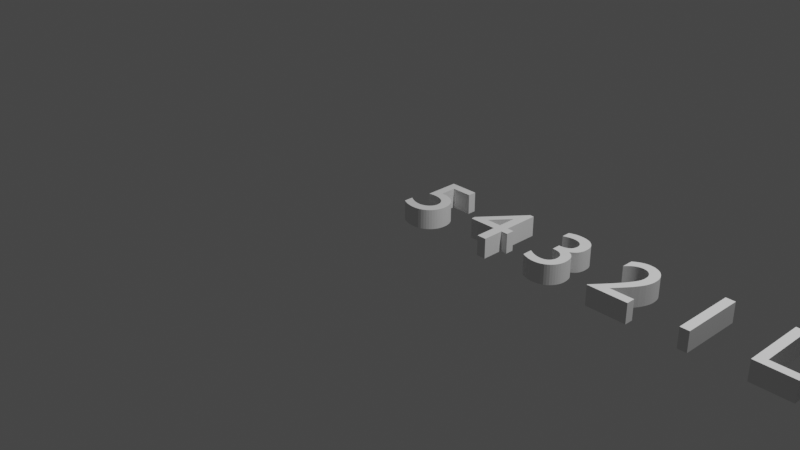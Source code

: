 # Source: StartNumbers.blend  (saved by Blender 2.81.16; exported with 4.5.12 LTS)
import bpy
from mathutils import Matrix  # noqa: F401  (used for matrix-valued properties, if any)

bpy.ops.wm.read_factory_settings(use_empty=True)
scene = bpy.context.scene
scene.name = 'Scene'

# ---- collections
col_numbers = bpy.data.collections.new('Numbers'); scene.collection.children.link(col_numbers)

# ---- world
world_world = bpy.data.worlds.new('World'); scene.world = world_world
world_world.use_nodes = True; world_world.node_tree.nodes.clear()
_N = world_world.node_tree.nodes; _L = world_world.node_tree.links
n0 = _N.new('ShaderNodeOutputWorld'); n0.name = 'World Output'; n0.location = (300, 300)
n1 = _N.new('ShaderNodeBackground'); n1.name = 'Background'; n1.location = (10, 300)
n1.inputs[0].default_value = (0.05088, 0.05088, 0.05088, 1.0)
_L.new(n1.outputs[0], n0.inputs[0])
n0.is_active_output = True
world_world.color = (0.05088, 0.05088, 0.05088)
world_world.use_sun_shadow = False
world_world.sun_shadow_jitter_overblur = 0.0

# ---- cameras
cam_camera = bpy.data.cameras.new('Camera')
cam_camera.clip_end = 100.0
cam_camera.ortho_scale = 7.314

# ---- lights
light_light = bpy.data.lights.new('Light', 'POINT')
light_light.transmission_factor = 0.0
light_light.energy = 1000.0
light_light.shadow_soft_size = 0.1
light_light.shadow_maximum_resolution = 0.006
light_light.use_absolute_resolution = True

# ---- meshes
me_curve = bpy.data.meshes.new('Curve')
me_curve.from_pydata([(5.74, 0.543, 0.0), (5.74, 0.5322, 0.0), (5.74, 0.5217, 0.0), (5.74, 0.5115, 0.0), (5.741, 0.5017, 0.0), (5.741, 0.4922, 0.0), (5.741, 0.4831, 0.0), (5.742, 0.4744, 0.0), (5.743, 0.466, 0.0), (5.743, 0.4579, 0.0), (5.744, 0.4502, 0.0), (5.745, 0.4429, 0.0), (5.746, 0.436, 0.0), (5.771, 0.264, 0.0), (5.773, 0.2535, 0.0), (5.774, 0.2441, 0.0), (5.776, 0.2356, 0.0), (5.777, 0.2281, 0.0), (5.779, 0.2216, 0.0), (5.781, 0.216, 0.0), (5.783, 0.2113, 0.0), (5.785, 0.2076, 0.0), (5.787, 0.2047, 0.0), (5.79, 0.2026, 0.0), (5.793, 0.2014, 0.0), (5.796, 0.201, 0.0), (5.799, 0.2014, 0.0), (5.802, 0.2026, 0.0), (5.805, 0.2047, 0.0), (5.807, 0.2076, 0.0), (5.809, 0.2113, 0.0), (5.811, 0.216, 0.0), (5.813, 0.2216, 0.0), (5.815, 0.2281, 0.0), (5.816, 0.2356, 0.0), (5.818, 0.2441, 0.0), (5.819, 0.2535, 0.0), (5.821, 0.264, 0.0), (5.846, 0.436, 0.0), (5.847, 0.4429, 0.0), (5.848, 0.4502, 0.0), (5.849, 0.4579, 0.0), (5.849, 0.466, 0.0), (5.85, 0.4744, 0.0), (5.851, 0.4831, 0.0), (5.851, 0.4922, 0.0), (5.851, 0.5017, 0.0), (5.852, 0.5115, 0.0), (5.852, 0.5217, 0.0), (5.852, 0.5322, 0.0), (5.852, 0.543, 0.0), (5.852, 0.5667, 0.0), (5.85, 0.5883, 0.0), (5.849, 0.6079, 0.0), (5.846, 0.6254, 0.0), (5.842, 0.6408, 0.0), (5.838, 0.6541, 0.0), (5.833, 0.6654, 0.0), (5.827, 0.6746, 0.0), (5.821, 0.6818, 0.0), (5.813, 0.6869, 0.0), (5.805, 0.69, 0.0), (5.796, 0.691, 0.0), (5.787, 0.69, 0.0), (5.779, 0.6869, 0.0), (5.771, 0.6818, 0.0), (5.765, 0.6746, 0.0), (5.759, 0.6654, 0.0), (5.754, 0.6541, 0.0), (5.75, 0.6408, 0.0), (5.746, 0.6254, 0.0), (5.743, 0.6079, 0.0), (5.742, 0.5883, 0.0), (5.74, 0.5667, 0.0), (5.797, 0.111, 0.0), (5.789, 0.1104, 0.0), (5.781, 0.1088, 0.0), (5.774, 0.1063, 0.0), (5.767, 0.1028, 0.0), (5.76, 0.09846, 0.0), (5.755, 0.09338, 0.0), (5.75, 0.08761, 0.0), (5.745, 0.08122, 0.0), (5.742, 0.0743, 0.0), (5.739, 0.0669, 0.0), (5.738, 0.05911, 0.0), (5.737, 0.051, 0.0), (5.738, 0.04289, 0.0), (5.739, 0.0351, 0.0), (5.742, 0.0277, 0.0), (5.745, 0.02078, 0.0), (5.75, 0.01439, 0.0), (5.755, 0.008625, 0.0), (5.76, 0.003543, 0.0), (5.767, -0.0007778, 0.0), (5.774, -0.004266, 0.0), (5.781, -0.006847, 0.0), (5.789, -0.00845, 0.0), (5.797, -0.009, 0.0), (5.805, -0.00845, 0.0), (5.813, -0.006847, 0.0), (5.82, -0.004266, 0.0), (5.827, -0.0007778, 0.0), (5.834, 0.003543, 0.0), (5.839, 0.008625, 0.0), (5.844, 0.01439, 0.0), (5.849, 0.02078, 0.0), (5.852, 0.0277, 0.0), (5.855, 0.0351, 0.0), (5.856, 0.04289, 0.0), (5.857, 0.051, 0.0), (5.856, 0.05911, 0.0), (5.855, 0.0669, 0.0), (5.852, 0.0743, 0.0), (5.849, 0.08122, 0.0), (5.844, 0.08761, 0.0), (5.839, 0.09337, 0.0), (5.834, 0.09846, 0.0), (5.827, 0.1028, 0.0), (5.82, 0.1063, 0.0), (5.813, 0.1088, 0.0), (5.805, 0.1104, 0.0), (5.602, 0.643, 0.0), (5.59, 0.6507, 0.0), (5.578, 0.6577, 0.0), (5.565, 0.664, 0.0), (5.553, 0.6697, 0.0), (5.54, 0.6747, 0.0), (5.527, 0.679, 0.0), (5.515, 0.6827, 0.0), (5.502, 0.6857, 0.0), (5.489, 0.688, 0.0), (5.476, 0.6897, 0.0), (5.463, 0.6907, 0.0), (5.45, 0.691, 0.0), (5.42, 0.6895, 0.0), (5.391, 0.6852, 0.0), (5.365, 0.6782, 0.0), (5.341, 0.6685, 0.0), (5.319, 0.6563, 0.0), (5.3, 0.6416, 0.0), (5.283, 0.6247, 0.0), (5.269, 0.6055, 0.0), (5.258, 0.5843, 0.0), (5.25, 0.561, 0.0), (5.245, 0.5359, 0.0), (5.243, 0.509, 0.0), (5.249, 0.4656, 0.0), (5.265, 0.4284, 0.0), (5.289, 0.3962, 0.0), (5.319, 0.368, 0.0), (5.354, 0.3429, 0.0), (5.391, 0.3197, 0.0), (5.427, 0.2976, 0.0), (5.462, 0.2753, 0.0), (5.492, 0.2519, 0.0), (5.516, 0.2265, 0.0), (5.532, 0.1978, 0.0), (5.538, 0.165, 0.0), (5.537, 0.1553, 0.0), (5.535, 0.1454, 0.0), (5.531, 0.1355, 0.0), (5.526, 0.1258, 0.0), (5.519, 0.1165, 0.0), (5.511, 0.1077, 0.0), (5.501, 0.0998, 0.0), (5.49, 0.09285, 0.0), (5.476, 0.08709, 0.0), (5.462, 0.08273, 0.0), (5.445, 0.07997, 0.0), (5.427, 0.079, 0.0), (5.41, 0.07973, 0.0), (5.394, 0.08189, 0.0), (5.378, 0.08547, 0.0), (5.362, 0.09044, 0.0), (5.346, 0.0968, 0.0), (5.331, 0.1045, 0.0), (5.316, 0.1135, 0.0), (5.301, 0.1239, 0.0), (5.287, 0.1355, 0.0), (5.273, 0.1484, 0.0), (5.26, 0.1626, 0.0), (5.247, 0.178, 0.0), (5.247, 0.054, 0.0), (5.261, 0.04373, 0.0), (5.276, 0.0344, 0.0), (5.29, 0.02602, 0.0), (5.305, 0.01856, 0.0), (5.321, 0.01201, 0.0), (5.336, 0.006375, 0.0), (5.352, 0.001634, 0.0), (5.368, -0.002222, 0.0), (5.385, -0.005203, 0.0), (5.402, -0.007319, 0.0), (5.42, -0.008582, 0.0), (5.438, -0.009, 0.0), (5.465, -0.007403, 0.0), (5.49, -0.002727, 0.0), (5.514, 0.004859, 0.0), (5.536, 0.01519, 0.0), (5.557, 0.02808, 0.0), (5.575, 0.04338, 0.0), (5.591, 0.0609, 0.0), (5.604, 0.08048, 0.0), (5.615, 0.102, 0.0), (5.622, 0.1251, 0.0), (5.627, 0.1499, 0.0), (5.629, 0.176, 0.0), (5.623, 0.2259, 0.0), (5.607, 0.2679, 0.0), (5.583, 0.3032, 0.0), (5.553, 0.333, 0.0), (5.518, 0.3587, 0.0), (5.482, 0.3812, 0.0), (5.445, 0.4021, 0.0), (5.41, 0.4223, 0.0), (5.38, 0.4432, 0.0), (5.356, 0.466, 0.0), (5.34, 0.4918, 0.0), (5.334, 0.522, 0.0), (5.335, 0.5337, 0.0), (5.338, 0.5447, 0.0), (5.342, 0.5549, 0.0), (5.348, 0.5643, 0.0), (5.355, 0.5729, 0.0), (5.364, 0.5805, 0.0), (5.375, 0.5871, 0.0), (5.386, 0.5927, 0.0), (5.399, 0.5971, 0.0), (5.412, 0.6003, 0.0), (5.427, 0.6023, 0.0), (5.442, 0.603, 0.0), (5.454, 0.6027, 0.0), (5.466, 0.6016, 0.0), (5.478, 0.5996, 0.0), (5.491, 0.5968, 0.0), (5.504, 0.593, 0.0), (5.517, 0.5881, 0.0), (5.531, 0.5821, 0.0), (5.545, 0.5749, 0.0), (5.559, 0.5663, 0.0), (5.573, 0.5564, 0.0), (5.588, 0.545, 0.0), (5.602, 0.532, 0.0), (4.425, 0.341, 0.0), (4.428, 0.2953, 0.0), (4.436, 0.2508, 0.0), (4.451, 0.2083, 0.0), (4.47, 0.168, 0.0), (4.494, 0.1307, 0.0), (4.523, 0.09663, 0.0), (4.557, 0.06645, 0.0), (4.596, 0.04063, 0.0), (4.638, 0.01967, 0.0), (4.685, 0.004079, 0.0), (4.735, -0.005646, 0.0), (4.789, -0.009, 0.0), (4.845, -0.005627, 0.0), (4.897, 0.004148, 0.0), (4.944, 0.01981, 0.0), (4.987, 0.04085, 0.0), (5.026, 0.06675, 0.0), (5.06, 0.097, 0.0), (5.089, 0.1311, 0.0), (5.114, 0.1685, 0.0), (5.133, 0.2087, 0.0), (5.147, 0.2512, 0.0), (5.155, 0.2955, 0.0), (5.158, 0.341, 0.0), (5.155, 0.3878, 0.0), (5.146, 0.4329, 0.0), (5.132, 0.4758, 0.0), (5.113, 0.5162, 0.0), (5.088, 0.5535, 0.0), (5.059, 0.5872, 0.0), (5.025, 0.6171, 0.0), (4.986, 0.6425, 0.0), (4.943, 0.663, 0.0), (4.896, 0.6783, 0.0), (4.845, 0.6877, 0.0), (4.791, 0.691, 0.0), (4.737, 0.6877, 0.0), (4.687, 0.6782, 0.0), (4.641, 0.6629, 0.0), (4.598, 0.6423, 0.0), (4.559, 0.6168, 0.0), (4.525, 0.5869, 0.0), (4.496, 0.553, 0.0), (4.471, 0.5157, 0.0), (4.451, 0.4754, 0.0), (4.437, 0.4326, 0.0), (4.428, 0.3876, 0.0), (4.526, 0.341, 0.0), (4.528, 0.3776, 0.0), (4.535, 0.4123, 0.0), (4.546, 0.4449, 0.0), (4.561, 0.4751, 0.0), (4.58, 0.5026, 0.0), (4.601, 0.5272, 0.0), (4.627, 0.5488, 0.0), (4.655, 0.5669, 0.0), (4.685, 0.5815, 0.0), (4.719, 0.5922, 0.0), (4.754, 0.5987, 0.0), (4.791, 0.601, 0.0), (4.828, 0.5987, 0.0), (4.864, 0.5922, 0.0), (4.897, 0.5815, 0.0), (4.928, 0.5669, 0.0), (4.956, 0.5488, 0.0), (4.981, 0.5273, 0.0), (5.003, 0.5026, 0.0), (5.022, 0.4751, 0.0), (5.037, 0.4449, 0.0), (5.048, 0.4123, 0.0), (5.055, 0.3776, 0.0), (5.057, 0.341, 0.0), (5.055, 0.3046, 0.0), (5.048, 0.27, 0.0), (5.037, 0.2375, 0.0), (5.022, 0.2074, 0.0), (5.003, 0.1798, 0.0), (4.981, 0.1551, 0.0), (4.956, 0.1335, 0.0), (4.928, 0.1153, 0.0), (4.897, 0.1007, 0.0), (4.864, 0.08991, 0.0), (4.828, 0.08327, 0.0), (4.791, 0.081, 0.0), (4.754, 0.08327, 0.0), (4.719, 0.08991, 0.0), (4.685, 0.1007, 0.0), (4.655, 0.1153, 0.0), (4.627, 0.1335, 0.0), (4.602, 0.1551, 0.0), (4.58, 0.1798, 0.0), (4.561, 0.2074, 0.0), (4.546, 0.2375, 0.0), (4.535, 0.27, 0.0), (4.528, 0.3046, 0.0), (4.062, 0.682, 0.0), (3.964, 0.682, 0.0), (3.964, 0.0, 0.0), (4.37, 0.0, 0.0), (4.37, 0.088, 0.0), (4.062, 0.088, 0.0), (5.74, 0.543, 0.2101), (5.74, 0.5322, 0.2101), (5.74, 0.5217, 0.2101), (5.74, 0.5115, 0.2101), (5.741, 0.5017, 0.2101), (5.741, 0.4922, 0.2101), (5.741, 0.4831, 0.2101), (5.742, 0.4744, 0.2101), (5.743, 0.466, 0.2101), (5.743, 0.4579, 0.2101), (5.744, 0.4502, 0.2101), (5.745, 0.4429, 0.2101), (5.746, 0.436, 0.2101), (5.771, 0.264, 0.2101), (5.773, 0.2535, 0.2101), (5.774, 0.2441, 0.2101), (5.776, 0.2356, 0.2101), (5.777, 0.2281, 0.2101), (5.779, 0.2216, 0.2101), (5.781, 0.216, 0.2101), (5.783, 0.2113, 0.2101), (5.785, 0.2076, 0.2101), (5.787, 0.2047, 0.2101), (5.79, 0.2026, 0.2101), (5.793, 0.2014, 0.2101), (5.796, 0.201, 0.2101), (5.799, 0.2014, 0.2101), (5.802, 0.2026, 0.2101), (5.805, 0.2047, 0.2101), (5.807, 0.2076, 0.2101), (5.809, 0.2113, 0.2101), (5.811, 0.216, 0.2101), (5.813, 0.2216, 0.2101), (5.815, 0.2281, 0.2101), (5.816, 0.2356, 0.2101), (5.818, 0.2441, 0.2101), (5.819, 0.2535, 0.2101), (5.821, 0.264, 0.2101), (5.846, 0.436, 0.2101), (5.847, 0.4429, 0.2101), (5.848, 0.4502, 0.2101), (5.849, 0.4579, 0.2101), (5.849, 0.466, 0.2101), (5.85, 0.4744, 0.2101), (5.851, 0.4831, 0.2101), (5.851, 0.4922, 0.2101), (5.851, 0.5017, 0.2101), (5.852, 0.5115, 0.2101), (5.852, 0.5217, 0.2101), (5.852, 0.5322, 0.2101), (5.852, 0.543, 0.2101), (5.852, 0.5667, 0.2101), (5.85, 0.5883, 0.2101), (5.849, 0.6079, 0.2101), (5.846, 0.6254, 0.2101), (5.842, 0.6408, 0.2101), (5.838, 0.6541, 0.2101), (5.833, 0.6654, 0.2101), (5.827, 0.6746, 0.2101), (5.821, 0.6818, 0.2101), (5.813, 0.6869, 0.2101), (5.805, 0.69, 0.2101), (5.796, 0.691, 0.2101), (5.787, 0.69, 0.2101), (5.779, 0.6869, 0.2101), (5.771, 0.6818, 0.2101), (5.765, 0.6746, 0.2101), (5.759, 0.6654, 0.2101), (5.754, 0.6541, 0.2101), (5.75, 0.6408, 0.2101), (5.746, 0.6254, 0.2101), (5.743, 0.6079, 0.2101), (5.742, 0.5883, 0.2101), (5.74, 0.5667, 0.2101), (5.797, 0.111, 0.2101), (5.789, 0.1104, 0.2101), (5.781, 0.1088, 0.2101), (5.774, 0.1063, 0.2101), (5.767, 0.1028, 0.2101), (5.76, 0.09846, 0.2101), (5.755, 0.09338, 0.2101), (5.75, 0.08761, 0.2101), (5.745, 0.08122, 0.2101), (5.742, 0.0743, 0.2101), (5.739, 0.0669, 0.2101), (5.738, 0.05911, 0.2101), (5.737, 0.051, 0.2101), (5.738, 0.04289, 0.2101), (5.739, 0.0351, 0.2101), (5.742, 0.0277, 0.2101), (5.745, 0.02078, 0.2101), (5.75, 0.01439, 0.2101), (5.755, 0.008625, 0.2101), (5.76, 0.003543, 0.2101), (5.767, -0.0007778, 0.2101), (5.774, -0.004266, 0.2101), (5.781, -0.006847, 0.2101), (5.789, -0.00845, 0.2101), (5.797, -0.009, 0.2101), (5.805, -0.00845, 0.2101), (5.813, -0.006847, 0.2101), (5.82, -0.004266, 0.2101), (5.827, -0.0007778, 0.2101), (5.834, 0.003543, 0.2101), (5.839, 0.008625, 0.2101), (5.844, 0.01439, 0.2101), (5.849, 0.02078, 0.2101), (5.852, 0.0277, 0.2101), (5.855, 0.0351, 0.2101), (5.856, 0.04289, 0.2101), (5.857, 0.051, 0.2101), (5.856, 0.05911, 0.2101), (5.855, 0.0669, 0.2101), (5.852, 0.0743, 0.2101), (5.849, 0.08122, 0.2101), (5.844, 0.08761, 0.2101), (5.839, 0.09337, 0.2101), (5.834, 0.09846, 0.2101), (5.827, 0.1028, 0.2101), (5.82, 0.1063, 0.2101), (5.813, 0.1088, 0.2101), (5.805, 0.1104, 0.2101), (5.602, 0.643, 0.2101), (5.59, 0.6507, 0.2101), (5.578, 0.6577, 0.2101), (5.565, 0.664, 0.2101), (5.553, 0.6697, 0.2101), (5.54, 0.6747, 0.2101), (5.527, 0.679, 0.2101), (5.515, 0.6827, 0.2101), (5.502, 0.6857, 0.2101), (5.489, 0.688, 0.2101), (5.476, 0.6897, 0.2101), (5.463, 0.6907, 0.2101), (5.45, 0.691, 0.2101), (5.42, 0.6895, 0.2101), (5.391, 0.6852, 0.2101), (5.365, 0.6782, 0.2101), (5.341, 0.6685, 0.2101), (5.319, 0.6563, 0.2101), (5.3, 0.6416, 0.2101), (5.283, 0.6247, 0.2101), (5.269, 0.6055, 0.2101), (5.258, 0.5843, 0.2101), (5.25, 0.561, 0.2101), (5.245, 0.5359, 0.2101), (5.243, 0.509, 0.2101), (5.249, 0.4656, 0.2101), (5.265, 0.4284, 0.2101), (5.289, 0.3962, 0.2101), (5.319, 0.368, 0.2101), (5.354, 0.3429, 0.2101), (5.391, 0.3197, 0.2101), (5.427, 0.2976, 0.2101), (5.462, 0.2753, 0.2101), (5.492, 0.2519, 0.2101), (5.516, 0.2265, 0.2101), (5.532, 0.1978, 0.2101), (5.538, 0.165, 0.2101), (5.537, 0.1553, 0.2101), (5.535, 0.1454, 0.2101), (5.531, 0.1355, 0.2101), (5.526, 0.1258, 0.2101), (5.519, 0.1165, 0.2101), (5.511, 0.1077, 0.2101), (5.501, 0.0998, 0.2101), (5.49, 0.09285, 0.2101), (5.476, 0.08709, 0.2101), (5.462, 0.08273, 0.2101), (5.445, 0.07997, 0.2101), (5.427, 0.079, 0.2101), (5.41, 0.07973, 0.2101), (5.394, 0.08189, 0.2101), (5.378, 0.08547, 0.2101), (5.362, 0.09044, 0.2101), (5.346, 0.0968, 0.2101), (5.331, 0.1045, 0.2101), (5.316, 0.1135, 0.2101), (5.301, 0.1239, 0.2101), (5.287, 0.1355, 0.2101), (5.273, 0.1484, 0.2101), (5.26, 0.1626, 0.2101), (5.247, 0.178, 0.2101), (5.247, 0.054, 0.2101), (5.261, 0.04373, 0.2101), (5.276, 0.0344, 0.2101), (5.29, 0.02602, 0.2101), (5.305, 0.01856, 0.2101), (5.321, 0.01201, 0.2101), (5.336, 0.006375, 0.2101), (5.352, 0.001634, 0.2101), (5.368, -0.002222, 0.2101), (5.385, -0.005203, 0.2101), (5.402, -0.007319, 0.2101), (5.42, -0.008582, 0.2101), (5.438, -0.009, 0.2101), (5.465, -0.007403, 0.2101), (5.49, -0.002727, 0.2101), (5.514, 0.004859, 0.2101), (5.536, 0.01519, 0.2101), (5.557, 0.02808, 0.2101), (5.575, 0.04338, 0.2101), (5.591, 0.0609, 0.2101), (5.604, 0.08048, 0.2101), (5.615, 0.102, 0.2101), (5.622, 0.1251, 0.2101), (5.627, 0.1499, 0.2101), (5.629, 0.176, 0.2101), (5.623, 0.2259, 0.2101), (5.607, 0.2679, 0.2101), (5.583, 0.3032, 0.2101), (5.553, 0.333, 0.2101), (5.518, 0.3587, 0.2101), (5.482, 0.3812, 0.2101), (5.445, 0.4021, 0.2101), (5.41, 0.4223, 0.2101), (5.38, 0.4432, 0.2101), (5.356, 0.466, 0.2101), (5.34, 0.4918, 0.2101), (5.334, 0.522, 0.2101), (5.335, 0.5337, 0.2101), (5.338, 0.5447, 0.2101), (5.342, 0.5549, 0.2101), (5.348, 0.5643, 0.2101), (5.355, 0.5729, 0.2101), (5.364, 0.5805, 0.2101), (5.375, 0.5871, 0.2101), (5.386, 0.5927, 0.2101), (5.399, 0.5971, 0.2101), (5.412, 0.6003, 0.2101), (5.427, 0.6023, 0.2101), (5.442, 0.603, 0.2101), (5.454, 0.6027, 0.2101), (5.466, 0.6016, 0.2101), (5.478, 0.5996, 0.2101), (5.491, 0.5968, 0.2101), (5.504, 0.593, 0.2101), (5.517, 0.5881, 0.2101), (5.531, 0.5821, 0.2101), (5.545, 0.5749, 0.2101), (5.559, 0.5663, 0.2101), (5.573, 0.5564, 0.2101), (5.588, 0.545, 0.2101), (5.602, 0.532, 0.2101), (4.425, 0.341, 0.2101), (4.428, 0.2953, 0.2101), (4.436, 0.2508, 0.2101), (4.451, 0.2083, 0.2101), (4.47, 0.168, 0.2101), (4.494, 0.1307, 0.2101), (4.523, 0.09663, 0.2101), (4.557, 0.06645, 0.2101), (4.596, 0.04063, 0.2101), (4.638, 0.01967, 0.2101), (4.685, 0.004079, 0.2101), (4.735, -0.005646, 0.2101), (4.789, -0.009, 0.2101), (4.845, -0.005627, 0.2101), (4.897, 0.004148, 0.2101), (4.944, 0.01981, 0.2101), (4.987, 0.04085, 0.2101), (5.026, 0.06675, 0.2101), (5.06, 0.097, 0.2101), (5.089, 0.1311, 0.2101), (5.114, 0.1685, 0.2101), (5.133, 0.2087, 0.2101), (5.147, 0.2512, 0.2101), (5.155, 0.2955, 0.2101), (5.158, 0.341, 0.2101), (5.155, 0.3878, 0.2101), (5.146, 0.4329, 0.2101), (5.132, 0.4758, 0.2101), (5.113, 0.5162, 0.2101), (5.088, 0.5535, 0.2101), (5.059, 0.5872, 0.2101), (5.025, 0.6171, 0.2101), (4.986, 0.6425, 0.2101), (4.943, 0.663, 0.2101), (4.896, 0.6783, 0.2101), (4.845, 0.6877, 0.2101), (4.791, 0.691, 0.2101), (4.737, 0.6877, 0.2101), (4.687, 0.6782, 0.2101), (4.641, 0.6629, 0.2101), (4.598, 0.6423, 0.2101), (4.559, 0.6168, 0.2101), (4.525, 0.5869, 0.2101), (4.496, 0.553, 0.2101), (4.471, 0.5157, 0.2101), (4.451, 0.4754, 0.2101), (4.437, 0.4326, 0.2101), (4.428, 0.3876, 0.2101), (4.526, 0.341, 0.2101), (4.528, 0.3776, 0.2101), (4.535, 0.4123, 0.2101), (4.546, 0.4449, 0.2101), (4.561, 0.4751, 0.2101), (4.58, 0.5026, 0.2101), (4.601, 0.5272, 0.2101), (4.627, 0.5488, 0.2101), (4.655, 0.5669, 0.2101), (4.685, 0.5815, 0.2101), (4.719, 0.5922, 0.2101), (4.754, 0.5987, 0.2101), (4.791, 0.601, 0.2101), (4.828, 0.5987, 0.2101), (4.864, 0.5922, 0.2101), (4.897, 0.5815, 0.2101), (4.928, 0.5669, 0.2101), (4.956, 0.5488, 0.2101), (4.981, 0.5273, 0.2101), (5.003, 0.5026, 0.2101), (5.022, 0.4751, 0.2101), (5.037, 0.4449, 0.2101), (5.048, 0.4123, 0.2101), (5.055, 0.3776, 0.2101), (5.057, 0.341, 0.2101), (5.055, 0.3046, 0.2101), (5.048, 0.27, 0.2101), (5.037, 0.2375, 0.2101), (5.022, 0.2074, 0.2101), (5.003, 0.1798, 0.2101), (4.981, 0.1551, 0.2101), (4.956, 0.1335, 0.2101), (4.928, 0.1153, 0.2101), (4.897, 0.1007, 0.2101), (4.864, 0.08991, 0.2101), (4.828, 0.08327, 0.2101), (4.791, 0.081, 0.2101), (4.754, 0.08327, 0.2101), (4.719, 0.08991, 0.2101), (4.685, 0.1007, 0.2101), (4.655, 0.1153, 0.2101), (4.627, 0.1335, 0.2101), (4.602, 0.1551, 0.2101), (4.58, 0.1798, 0.2101), (4.561, 0.2074, 0.2101), (4.546, 0.2375, 0.2101), (4.535, 0.27, 0.2101), (4.528, 0.3046, 0.2101), (4.062, 0.682, 0.2101), (3.964, 0.682, 0.2101), (3.964, 0.0, 0.2101), (4.37, 0.0, 0.2101), (4.37, 0.088, 0.2101), (4.062, 0.088, 0.2101)], [], [(75, 74, 121), (76, 75, 121), (76, 121, 120), (77, 76, 120), (77, 120, 119), (78, 77, 119), (78, 119, 118), (79, 78, 118), (79, 118, 117), (80, 79, 117), (80, 117, 116), (81, 80, 116), (81, 116, 115), (82, 81, 115), (82, 115, 114), (83, 82, 114), (83, 114, 113), (84, 83, 113), (84, 113, 112), (85, 84, 112), (85, 112, 111), (85, 111, 110), (86, 85, 110), (87, 86, 110), (87, 110, 109), (88, 87, 109), (88, 109, 108), (89, 88, 108), (89, 108, 107), (90, 89, 107), (90, 107, 106), (91, 90, 106), (91, 106, 105), (92, 91, 105), (92, 105, 104), (93, 92, 104), (93, 104, 103), (94, 93, 103), (94, 103, 102), (95, 94, 102), (95, 102, 101), (96, 95, 101), (96, 101, 100), (97, 96, 100), (97, 100, 99), (98, 97, 99), (63, 62, 61), (64, 63, 61), (64, 61, 60), (65, 64, 60), (65, 60, 59), (66, 65, 59), (66, 59, 58), (67, 66, 58), (67, 58, 57), (68, 67, 57), (68, 57, 56), (69, 68, 56), (69, 56, 55), (70, 69, 55), (70, 55, 54), (71, 70, 54), (71, 54, 53), (72, 71, 53), (72, 53, 52), (73, 72, 52), (73, 52, 51), (0, 73, 51), (0, 51, 50), (1, 0, 50), (1, 50, 49), (1, 49, 48), (2, 1, 48), (2, 48, 47), (3, 2, 47), (3, 47, 46), (4, 3, 46), (4, 46, 45), (5, 4, 45), (5, 45, 44), (6, 5, 44), (6, 44, 43), (7, 6, 43), (7, 43, 42), (8, 7, 42), (8, 42, 41), (9, 8, 41), (9, 41, 40), (10, 9, 40), (10, 40, 39), (11, 10, 39), (11, 39, 38), (12, 11, 38), (13, 12, 38), (13, 38, 37), (14, 13, 37), (14, 37, 36), (15, 14, 36), (15, 36, 35), (16, 15, 35), (16, 35, 34), (17, 16, 34), (17, 34, 33), (18, 17, 33), (18, 33, 32), (19, 18, 32), (19, 32, 31), (20, 19, 31), (20, 31, 30), (21, 20, 30), (21, 30, 29), (22, 21, 29), (22, 29, 28), (23, 22, 28), (23, 28, 27), (24, 23, 27), (24, 27, 26), (25, 24, 26), (135, 134, 133), (135, 133, 132), (135, 132, 131), (136, 135, 131), (136, 131, 130), (136, 130, 129), (137, 136, 129), (137, 129, 128), (137, 128, 127), (138, 137, 127), (138, 127, 126), (138, 126, 125), (139, 138, 125), (139, 125, 124), (139, 124, 123), (140, 139, 123), (140, 123, 122), (140, 122, 235), (235, 122, 236), (236, 122, 237), (237, 122, 238), (238, 122, 239), (239, 122, 240), (240, 122, 241), (241, 122, 242), (242, 122, 243), (141, 140, 233), (233, 140, 234), (234, 140, 235), (142, 141, 231), (231, 141, 232), (232, 141, 233), (143, 142, 230), (230, 142, 231), (143, 230, 229), (143, 229, 228), (143, 228, 227), (143, 227, 226), (143, 226, 225), (144, 143, 225), (144, 225, 224), (144, 224, 223), (144, 223, 222), (145, 144, 222), (145, 222, 221), (145, 221, 220), (146, 145, 220), (146, 220, 219), (146, 219, 218), (147, 146, 218), (147, 218, 217), (147, 217, 216), (148, 147, 216), (148, 216, 215), (149, 148, 215), (149, 215, 214), (149, 214, 213), (150, 149, 213), (150, 213, 212), (151, 150, 212), (151, 212, 211), (152, 151, 211), (152, 211, 210), (153, 152, 210), (153, 210, 209), (154, 153, 209), (155, 154, 209), (155, 209, 208), (156, 155, 208), (157, 156, 208), (157, 208, 207), (158, 157, 207), (183, 182, 181), (158, 207, 206), (159, 158, 206), (183, 181, 180), (160, 159, 206), (160, 206, 205), (183, 180, 179), (161, 160, 205), (183, 179, 178), (162, 161, 205), (163, 162, 205), (163, 205, 204), (183, 178, 177), (164, 163, 204), (183, 177, 176), (165, 164, 204), (183, 176, 175), (165, 204, 203), (166, 165, 203), (183, 175, 174), (167, 166, 203), (183, 174, 173), (168, 167, 203), (183, 173, 172), (169, 168, 203), (183, 172, 171), (169, 203, 202), (170, 169, 202), (183, 171, 170), (183, 170, 202), (183, 202, 201), (184, 183, 201), (185, 184, 201), (185, 201, 200), (186, 185, 200), (186, 200, 199), (187, 186, 199), (188, 187, 199), (188, 199, 198), (189, 188, 198), (190, 189, 198), (190, 198, 197), (191, 190, 197), (192, 191, 197), (192, 197, 196), (193, 192, 196), (194, 193, 196), (194, 196, 195), (281, 280, 279), (281, 279, 278), (282, 281, 278), (282, 278, 277), (283, 282, 277), (283, 277, 276), (284, 283, 276), (284, 276, 275), (285, 284, 275), (285, 275, 274), (286, 285, 304), (304, 285, 274), (286, 304, 303), (305, 304, 274), (306, 305, 274), (286, 303, 302), (307, 306, 274), (286, 302, 301), (307, 274, 273), (287, 286, 301), (308, 307, 273), (287, 301, 300), (309, 308, 273), (287, 300, 299), (309, 273, 272), (288, 287, 299), (310, 309, 272), (288, 299, 298), (311, 310, 272), (288, 298, 297), (311, 272, 271), (289, 288, 297), (312, 311, 271), (289, 297, 296), (312, 271, 270), (290, 289, 296), (313, 312, 270), (290, 296, 295), (314, 313, 270), (290, 295, 294), (314, 270, 269), (291, 290, 294), (315, 314, 269), (291, 294, 293), (315, 269, 268), (244, 291, 293), (316, 315, 268), (244, 293, 292), (245, 244, 292), (245, 292, 339), (317, 316, 268), (317, 268, 267), (245, 339, 338), (318, 317, 267), (318, 267, 266), (246, 245, 338), (246, 338, 337), (319, 318, 266), (319, 266, 265), (247, 246, 337), (320, 319, 265), (247, 337, 336), (320, 265, 264), (248, 247, 336), (321, 320, 264), (248, 336, 335), (322, 321, 264), (248, 335, 334), (322, 264, 263), (249, 248, 334), (323, 322, 263), (249, 334, 333), (324, 323, 263), (249, 333, 332), (324, 263, 262), (250, 249, 332), (325, 324, 262), (250, 332, 331), (326, 325, 262), (250, 331, 330), (326, 262, 261), (251, 250, 330), (327, 326, 261), (251, 330, 329), (328, 327, 261), (251, 329, 328), (251, 328, 261), (251, 261, 260), (252, 251, 260), (252, 260, 259), (253, 252, 259), (253, 259, 258), (254, 253, 258), (254, 258, 257), (255, 254, 257), (255, 257, 256), (342, 341, 340), (342, 340, 345), (342, 345, 344), (342, 344, 343), (421, 467, 420), (422, 467, 421), (422, 466, 467), (423, 466, 422), (423, 465, 466), (424, 465, 423), (424, 464, 465), (425, 464, 424), (425, 463, 464), (426, 463, 425), (426, 462, 463), (427, 462, 426), (427, 461, 462), (428, 461, 427), (428, 460, 461), (429, 460, 428), (429, 459, 460), (430, 459, 429), (430, 458, 459), (431, 458, 430), (431, 457, 458), (431, 456, 457), (432, 456, 431), (433, 456, 432), (433, 455, 456), (434, 455, 433), (434, 454, 455), (435, 454, 434), (435, 453, 454), (436, 453, 435), (436, 452, 453), (437, 452, 436), (437, 451, 452), (438, 451, 437), (438, 450, 451), (439, 450, 438), (439, 449, 450), (440, 449, 439), (440, 448, 449), (441, 448, 440), (441, 447, 448), (442, 447, 441), (442, 446, 447), (443, 446, 442), (443, 445, 446), (444, 445, 443), (409, 407, 408), (410, 407, 409), (410, 406, 407), (411, 406, 410), (411, 405, 406), (412, 405, 411), (412, 404, 405), (413, 404, 412), (413, 403, 404), (414, 403, 413), (414, 402, 403), (415, 402, 414), (415, 401, 402), (416, 401, 415), (416, 400, 401), (417, 400, 416), (417, 399, 400), (418, 399, 417), (418, 398, 399), (419, 398, 418), (419, 397, 398), (346, 397, 419), (346, 396, 397), (347, 396, 346), (347, 395, 396), (347, 394, 395), (348, 394, 347), (348, 393, 394), (349, 393, 348), (349, 392, 393), (350, 392, 349), (350, 391, 392), (351, 391, 350), (351, 390, 391), (352, 390, 351), (352, 389, 390), (353, 389, 352), (353, 388, 389), (354, 388, 353), (354, 387, 388), (355, 387, 354), (355, 386, 387), (356, 386, 355), (356, 385, 386), (357, 385, 356), (357, 384, 385), (358, 384, 357), (359, 384, 358), (359, 383, 384), (360, 383, 359), (360, 382, 383), (361, 382, 360), (361, 381, 382), (362, 381, 361), (362, 380, 381), (363, 380, 362), (363, 379, 380), (364, 379, 363), (364, 378, 379), (365, 378, 364), (365, 377, 378), (366, 377, 365), (366, 376, 377), (367, 376, 366), (367, 375, 376), (368, 375, 367), (368, 374, 375), (369, 374, 368), (369, 373, 374), (370, 373, 369), (370, 372, 373), (371, 372, 370), (481, 479, 480), (481, 478, 479), (481, 477, 478), (482, 477, 481), (482, 476, 477), (482, 475, 476), (483, 475, 482), (483, 474, 475), (483, 473, 474), (484, 473, 483), (484, 472, 473), (484, 471, 472), (485, 471, 484), (485, 470, 471), (485, 469, 470), (486, 469, 485), (486, 468, 469), (486, 581, 468), (581, 582, 468), (582, 583, 468), (583, 584, 468), (584, 585, 468), (585, 586, 468), (586, 587, 468), (587, 588, 468), (588, 589, 468), (487, 579, 486), (579, 580, 486), (580, 581, 486), (488, 577, 487), (577, 578, 487), (578, 579, 487), (489, 576, 488), (576, 577, 488), (489, 575, 576), (489, 574, 575), (489, 573, 574), (489, 572, 573), (489, 571, 572), (490, 571, 489), (490, 570, 571), (490, 569, 570), (490, 568, 569), (491, 568, 490), (491, 567, 568), (491, 566, 567), (492, 566, 491), (492, 565, 566), (492, 564, 565), (493, 564, 492), (493, 563, 564), (493, 562, 563), (494, 562, 493), (494, 561, 562), (495, 561, 494), (495, 560, 561), (495, 559, 560), (496, 559, 495), (496, 558, 559), (497, 558, 496), (497, 557, 558), (498, 557, 497), (498, 556, 557), (499, 556, 498), (499, 555, 556), (500, 555, 499), (501, 555, 500), (501, 554, 555), (502, 554, 501), (503, 554, 502), (503, 553, 554), (504, 553, 503), (529, 527, 528), (504, 552, 553), (505, 552, 504), (529, 526, 527), (506, 552, 505), (506, 551, 552), (529, 525, 526), (507, 551, 506), (529, 524, 525), (508, 551, 507), (509, 551, 508), (509, 550, 551), (529, 523, 524), (510, 550, 509), (529, 522, 523), (511, 550, 510), (529, 521, 522), (511, 549, 550), (512, 549, 511), (529, 520, 521), (513, 549, 512), (529, 519, 520), (514, 549, 513), (529, 518, 519), (515, 549, 514), (529, 517, 518), (515, 548, 549), (516, 548, 515), (529, 516, 517), (529, 548, 516), (529, 547, 548), (530, 547, 529), (531, 547, 530), (531, 546, 547), (532, 546, 531), (532, 545, 546), (533, 545, 532), (534, 545, 533), (534, 544, 545), (535, 544, 534), (536, 544, 535), (536, 543, 544), (537, 543, 536), (538, 543, 537), (538, 542, 543), (539, 542, 538), (540, 542, 539), (540, 541, 542), (627, 625, 626), (627, 624, 625), (628, 624, 627), (628, 623, 624), (629, 623, 628), (629, 622, 623), (630, 622, 629), (630, 621, 622), (631, 621, 630), (631, 620, 621), (632, 650, 631), (650, 620, 631), (632, 649, 650), (651, 620, 650), (652, 620, 651), (632, 648, 649), (653, 620, 652), (632, 647, 648), (653, 619, 620), (633, 647, 632), (654, 619, 653), (633, 646, 647), (655, 619, 654), (633, 645, 646), (655, 618, 619), (634, 645, 633), (656, 618, 655), (634, 644, 645), (657, 618, 656), (634, 643, 644), (657, 617, 618), (635, 643, 634), (658, 617, 657), (635, 642, 643), (658, 616, 617), (636, 642, 635), (659, 616, 658), (636, 641, 642), (660, 616, 659), (636, 640, 641), (660, 615, 616), (637, 640, 636), (661, 615, 660), (637, 639, 640), (661, 614, 615), (590, 639, 637), (662, 614, 661), (590, 638, 639), (591, 638, 590), (591, 685, 638), (663, 614, 662), (663, 613, 614), (591, 684, 685), (664, 613, 663), (664, 612, 613), (592, 684, 591), (592, 683, 684), (665, 612, 664), (665, 611, 612), (593, 683, 592), (666, 611, 665), (593, 682, 683), (666, 610, 611), (594, 682, 593), (667, 610, 666), (594, 681, 682), (668, 610, 667), (594, 680, 681), (668, 609, 610), (595, 680, 594), (669, 609, 668), (595, 679, 680), (670, 609, 669), (595, 678, 679), (670, 608, 609), (596, 678, 595), (671, 608, 670), (596, 677, 678), (672, 608, 671), (596, 676, 677), (672, 607, 608), (597, 676, 596), (673, 607, 672), (597, 675, 676), (674, 607, 673), (597, 674, 675), (597, 607, 674), (597, 606, 607), (598, 606, 597), (598, 605, 606), (599, 605, 598), (599, 604, 605), (600, 604, 599), (600, 603, 604), (601, 603, 600), (601, 602, 603), (688, 686, 687), (688, 691, 686), (688, 690, 691), (688, 689, 690), (35, 36, 382, 381), (321, 322, 668, 667), (15, 16, 362, 361), (204, 205, 551, 550), (334, 335, 681, 680), (177, 178, 524, 523), (34, 35, 381, 380), (163, 164, 510, 509), (16, 17, 363, 362), (263, 264, 610, 609), (248, 249, 595, 594), (74, 75, 421, 420), (176, 177, 523, 522), (33, 34, 380, 379), (322, 323, 669, 668), (164, 165, 511, 510), (17, 18, 364, 363), (121, 74, 420, 467), (75, 76, 422, 421), (333, 334, 680, 679), (175, 176, 522, 521), (32, 33, 379, 378), (323, 324, 670, 669), (18, 19, 365, 364), (120, 121, 467, 466), (203, 204, 550, 549), (76, 77, 423, 422), (165, 166, 512, 511), (332, 333, 679, 678), (31, 32, 378, 377), (19, 20, 366, 365), (119, 120, 466, 465), (262, 263, 609, 608), (174, 175, 521, 520), (77, 78, 424, 423), (249, 250, 596, 595), (166, 167, 513, 512), (30, 31, 377, 376), (324, 325, 671, 670), (20, 21, 367, 366), (118, 119, 465, 464), (173, 174, 520, 519), (78, 79, 425, 424), (167, 168, 514, 513), (331, 332, 678, 677), (29, 30, 376, 375), (325, 326, 672, 671), (21, 22, 368, 367), (117, 118, 464, 463), (172, 173, 519, 518), (79, 80, 426, 425), (168, 169, 515, 514), (330, 331, 677, 676), (28, 29, 375, 374), (22, 23, 369, 368), (116, 117, 463, 462), (261, 262, 608, 607), (171, 172, 518, 517), (80, 81, 427, 426), (250, 251, 597, 596), (202, 203, 549, 548), (27, 28, 374, 373), (326, 327, 673, 672), (169, 170, 516, 515), (23, 24, 370, 369), (115, 116, 462, 461), (81, 82, 428, 427), (329, 330, 676, 675), (170, 171, 517, 516), (26, 27, 373, 372), (327, 328, 674, 673), (24, 25, 371, 370), (114, 115, 461, 460), (25, 26, 372, 371), (82, 83, 429, 428), (201, 202, 548, 547), (134, 135, 481, 480), (328, 329, 675, 674), (183, 184, 530, 529), (133, 134, 480, 479), (113, 114, 460, 459), (184, 185, 531, 530), (83, 84, 430, 429), (260, 261, 607, 606), (132, 133, 479, 478), (251, 252, 598, 597), (200, 201, 547, 546), (131, 132, 478, 477), (112, 113, 459, 458), (185, 186, 532, 531), (135, 136, 482, 481), (84, 85, 431, 430), (259, 260, 606, 605), (252, 253, 599, 598), (199, 200, 546, 545), (130, 131, 477, 476), (111, 112, 458, 457), (186, 187, 533, 532), (258, 259, 605, 604), (129, 130, 476, 475), (110, 111, 457, 456), (253, 254, 600, 599), (187, 188, 534, 533), (136, 137, 483, 482), (85, 86, 432, 431), (86, 87, 433, 432), (257, 258, 604, 603), (198, 199, 545, 544), (128, 129, 475, 474), (254, 255, 601, 600), (188, 189, 535, 534), (127, 128, 474, 473), (109, 110, 456, 455), (255, 256, 602, 601), (189, 190, 536, 535), (137, 138, 484, 483), (87, 88, 434, 433), (256, 257, 603, 602), (341, 342, 688, 687), (197, 198, 544, 543), (126, 127, 473, 472), (108, 109, 455, 454), (340, 341, 687, 686), (190, 191, 537, 536), (88, 89, 435, 434), (125, 126, 472, 471), (345, 340, 686, 691), (191, 192, 538, 537), (138, 139, 485, 484), (107, 108, 454, 453), (344, 345, 691, 690), (89, 90, 436, 435), (342, 343, 689, 688), (196, 197, 543, 542), (124, 125, 471, 470), (343, 344, 690, 689), (192, 193, 539, 538), (123, 124, 470, 469), (106, 107, 453, 452), (193, 194, 540, 539), (139, 140, 486, 485), (90, 91, 437, 436), (194, 195, 541, 540), (195, 196, 542, 541), (122, 123, 469, 468), (105, 106, 452, 451), (280, 281, 627, 626), (91, 92, 438, 437), (279, 280, 626, 625), (235, 236, 582, 581), (104, 105, 451, 450), (278, 279, 625, 624), (236, 237, 583, 582), (92, 93, 439, 438), (281, 282, 628, 627), (237, 238, 584, 583), (103, 104, 450, 449), (277, 278, 624, 623), (238, 239, 585, 584), (93, 94, 440, 439), (282, 283, 629, 628), (239, 240, 586, 585), (102, 103, 449, 448), (276, 277, 623, 622), (240, 241, 587, 586), (94, 95, 441, 440), (283, 284, 630, 629), (241, 242, 588, 587), (101, 102, 448, 447), (275, 276, 622, 621), (242, 243, 589, 588), (95, 96, 442, 441), (284, 285, 631, 630), (243, 122, 468, 589), (140, 141, 487, 486), (100, 101, 447, 446), (274, 275, 621, 620), (96, 97, 443, 442), (285, 286, 632, 631), (233, 234, 580, 579), (234, 235, 581, 580), (99, 100, 446, 445), (141, 142, 488, 487), (97, 98, 444, 443), (98, 99, 445, 444), (303, 304, 650, 649), (62, 63, 409, 408), (304, 305, 651, 650), (231, 232, 578, 577), (61, 62, 408, 407), (305, 306, 652, 651), (232, 233, 579, 578), (63, 64, 410, 409), (142, 143, 489, 488), (302, 303, 649, 648), (60, 61, 407, 406), (306, 307, 653, 652), (230, 231, 577, 576), (64, 65, 411, 410), (229, 230, 576, 575), (301, 302, 648, 647), (59, 60, 406, 405), (228, 229, 575, 574), (65, 66, 412, 411), (273, 274, 620, 619), (286, 287, 633, 632), (227, 228, 574, 573), (58, 59, 405, 404), (307, 308, 654, 653), (226, 227, 573, 572), (66, 67, 413, 412), (225, 226, 572, 571), (300, 301, 647, 646), (143, 144, 490, 489), (57, 58, 404, 403), (308, 309, 655, 654), (67, 68, 414, 413), (224, 225, 571, 570), (299, 300, 646, 645), (56, 57, 403, 402), (223, 224, 570, 569), (68, 69, 415, 414), (272, 273, 619, 618), (287, 288, 634, 633), (222, 223, 569, 568), (144, 145, 491, 490), (55, 56, 402, 401), (309, 310, 656, 655), (69, 70, 416, 415), (221, 222, 568, 567), (298, 299, 645, 644), (54, 55, 401, 400), (310, 311, 657, 656), (220, 221, 567, 566), (70, 71, 417, 416), (145, 146, 492, 491), (297, 298, 644, 643), (53, 54, 400, 399), (219, 220, 566, 565), (71, 72, 418, 417), (271, 272, 618, 617), (288, 289, 635, 634), (218, 219, 565, 564), (146, 147, 493, 492), (52, 53, 399, 398), (311, 312, 658, 657), (72, 73, 419, 418), (217, 218, 564, 563), (296, 297, 643, 642), (51, 52, 398, 397), (216, 217, 563, 562), (73, 0, 346, 419), (270, 271, 617, 616), (147, 148, 494, 493), (289, 290, 636, 635), (50, 51, 397, 396), (312, 313, 659, 658), (215, 216, 562, 561), (0, 1, 347, 346), (148, 149, 495, 494), (295, 296, 642, 641), (49, 50, 396, 395), (313, 314, 660, 659), (214, 215, 561, 560), (48, 49, 395, 394), (213, 214, 560, 559), (1, 2, 348, 347), (294, 295, 641, 640), (149, 150, 496, 495), (269, 270, 616, 615), (47, 48, 394, 393), (290, 291, 637, 636), (212, 213, 559, 558), (2, 3, 349, 348), (150, 151, 497, 496), (314, 315, 661, 660), (46, 47, 393, 392), (211, 212, 558, 557), (3, 4, 350, 349), (293, 294, 640, 639), (151, 152, 498, 497), (268, 269, 615, 614), (45, 46, 392, 391), (291, 244, 590, 637), (210, 211, 557, 556), (4, 5, 351, 350), (152, 153, 499, 498), (315, 316, 662, 661), (44, 45, 391, 390), (209, 210, 556, 555), (5, 6, 352, 351), (292, 293, 639, 638), (153, 154, 500, 499), (244, 245, 591, 590), (154, 155, 501, 500), (43, 44, 390, 389), (6, 7, 353, 352), (339, 292, 638, 685), (316, 317, 663, 662), (208, 209, 555, 554), (155, 156, 502, 501), (42, 43, 389, 388), (7, 8, 354, 353), (267, 268, 614, 613), (156, 157, 503, 502), (338, 339, 685, 684), (41, 42, 388, 387), (317, 318, 664, 663), (207, 208, 554, 553), (8, 9, 355, 354), (157, 158, 504, 503), (266, 267, 613, 612), (182, 183, 529, 528), (40, 41, 387, 386), (245, 246, 592, 591), (9, 10, 356, 355), (181, 182, 528, 527), (337, 338, 684, 683), (206, 207, 553, 552), (39, 40, 386, 385), (318, 319, 665, 664), (158, 159, 505, 504), (10, 11, 357, 356), (265, 266, 612, 611), (180, 181, 527, 526), (38, 39, 385, 384), (246, 247, 593, 592), (159, 160, 506, 505), (11, 12, 358, 357), (319, 320, 666, 665), (12, 13, 359, 358), (205, 206, 552, 551), (336, 337, 683, 682), (179, 180, 526, 525), (37, 38, 384, 383), (160, 161, 507, 506), (13, 14, 360, 359), (264, 265, 611, 610), (247, 248, 594, 593), (178, 179, 525, 524), (36, 37, 383, 382), (320, 321, 667, 666), (161, 162, 508, 507), (14, 15, 361, 360), (162, 163, 509, 508), (335, 336, 682, 681)])
me_curve.use_remesh_fix_poles = True
me_curve.use_remesh_preserve_attributes = False
me_curve.use_mirror_vertex_groups = False
me_curve.update()
me_curve_001 = bpy.data.meshes.new('Curve.001')
me_curve_001.from_pydata([(0.404, 0.682, 0.0), (0.101, 0.682, 0.0), (0.101, 0.327, 0.0), (0.1372, 0.3339, 0.0), (0.1708, 0.3367, 0.0), (0.2016, 0.3357, 0.0), (0.2296, 0.3312, 0.0), (0.2547, 0.3236, 0.0), (0.2767, 0.3131, 0.0), (0.2957, 0.3001, 0.0), (0.3114, 0.2848, 0.0), (0.3237, 0.2675, 0.0), (0.3327, 0.2486, 0.0), (0.3382, 0.2283, 0.0), (0.34, 0.207, 0.0), (0.3387, 0.1905, 0.0), (0.3349, 0.1746, 0.0), (0.3288, 0.1595, 0.0), (0.3206, 0.1453, 0.0), (0.3104, 0.1322, 0.0), (0.2984, 0.1204, 0.0), (0.2848, 0.1099, 0.0), (0.2698, 0.101, 0.0), (0.2535, 0.0938, 0.0), (0.2362, 0.08846, 0.0), (0.2179, 0.08514, 0.0), (0.199, 0.084, 0.0), (0.1865, 0.08435, 0.0), (0.174, 0.08541, 0.0), (0.1615, 0.08717, 0.0), (0.149, 0.08963, 0.0), (0.1366, 0.09278, 0.0), (0.1241, 0.09663, 0.0), (0.1117, 0.1012, 0.0), (0.0993, 0.1064, 0.0), (0.08692, 0.1123, 0.0), (0.07458, 0.1188, 0.0), (0.06227, 0.1261, 0.0), (0.05, 0.134, 0.0), (0.05, 0.033, 0.0), (0.06451, 0.02587, 0.0), (0.07861, 0.01947, 0.0), (0.09238, 0.01378, 0.0), (0.1059, 0.008778, 0.0), (0.1192, 0.004441, 0.0), (0.1325, 0.00075, 0.0), (0.1458, -0.002316, 0.0), (0.1591, -0.004778, 0.0), (0.1726, -0.006656, 0.0), (0.1864, -0.007972, 0.0), (0.2005, -0.008747, 0.0), (0.215, -0.009, 0.0), (0.2465, -0.007117, 0.0), (0.2763, -0.001602, 0.0), (0.3043, 0.007344, 0.0), (0.3301, 0.01952, 0.0), (0.3538, 0.03472, 0.0), (0.3749, 0.05275, 0.0), (0.3933, 0.0734, 0.0), (0.4089, 0.09648, 0.0), (0.4213, 0.1218, 0.0), (0.4304, 0.1491, 0.0), (0.4361, 0.1782, 0.0), (0.438, 0.209, 0.0), (0.4361, 0.2399, 0.0), (0.4303, 0.2692, 0.0), (0.4209, 0.2969, 0.0), (0.4079, 0.3225, 0.0), (0.3915, 0.3458, 0.0), (0.3717, 0.3666, 0.0), (0.3488, 0.3846, 0.0), (0.3227, 0.3995, 0.0), (0.2937, 0.4111, 0.0), (0.2618, 0.419, 0.0), (0.2272, 0.4231, 0.0), (0.19, 0.423, 0.0), (0.19, 0.594, 0.0), (0.404, 0.594, 0.0), (0.404, 0.682, 0.2101), (0.101, 0.682, 0.2101), (0.101, 0.327, 0.2101), (0.1372, 0.3339, 0.2101), (0.1708, 0.3367, 0.2101), (0.2016, 0.3357, 0.2101), (0.2296, 0.3312, 0.2101), (0.2547, 0.3236, 0.2101), (0.2767, 0.3131, 0.2101), (0.2957, 0.3001, 0.2101), (0.3114, 0.2848, 0.2101), (0.3237, 0.2675, 0.2101), (0.3327, 0.2486, 0.2101), (0.3382, 0.2283, 0.2101), (0.34, 0.207, 0.2101), (0.3387, 0.1905, 0.2101), (0.3349, 0.1746, 0.2101), (0.3288, 0.1595, 0.2101), (0.3206, 0.1453, 0.2101), (0.3104, 0.1322, 0.2101), (0.2984, 0.1204, 0.2101), (0.2848, 0.1099, 0.2101), (0.2698, 0.101, 0.2101), (0.2535, 0.0938, 0.2101), (0.2362, 0.08846, 0.2101), (0.2179, 0.08514, 0.2101), (0.199, 0.084, 0.2101), (0.1865, 0.08435, 0.2101), (0.174, 0.08541, 0.2101), (0.1615, 0.08717, 0.2101), (0.149, 0.08963, 0.2101), (0.1366, 0.09278, 0.2101), (0.1241, 0.09663, 0.2101), (0.1117, 0.1012, 0.2101), (0.0993, 0.1064, 0.2101), (0.08692, 0.1123, 0.2101), (0.07458, 0.1188, 0.2101), (0.06227, 0.1261, 0.2101), (0.05, 0.134, 0.2101), (0.05, 0.033, 0.2101), (0.06451, 0.02587, 0.2101), (0.07861, 0.01947, 0.2101), (0.09238, 0.01378, 0.2101), (0.1059, 0.008778, 0.2101), (0.1192, 0.004441, 0.2101), (0.1325, 0.00075, 0.2101), (0.1458, -0.002316, 0.2101), (0.1591, -0.004778, 0.2101), (0.1726, -0.006656, 0.2101), (0.1864, -0.007972, 0.2101), (0.2005, -0.008747, 0.2101), (0.215, -0.009, 0.2101), (0.2465, -0.007117, 0.2101), (0.2763, -0.001602, 0.2101), (0.3043, 0.007344, 0.2101), (0.3301, 0.01952, 0.2101), (0.3538, 0.03472, 0.2101), (0.3749, 0.05275, 0.2101), (0.3933, 0.0734, 0.2101), (0.4089, 0.09648, 0.2101), (0.4213, 0.1218, 0.2101), (0.4304, 0.1491, 0.2101), (0.4361, 0.1782, 0.2101), (0.438, 0.209, 0.2101), (0.4361, 0.2399, 0.2101), (0.4303, 0.2692, 0.2101), (0.4209, 0.2969, 0.2101), (0.4079, 0.3225, 0.2101), (0.3915, 0.3458, 0.2101), (0.3717, 0.3666, 0.2101), (0.3488, 0.3846, 0.2101), (0.3227, 0.3995, 0.2101), (0.2937, 0.4111, 0.2101), (0.2618, 0.419, 0.2101), (0.2272, 0.4231, 0.2101), (0.19, 0.423, 0.2101), (0.19, 0.594, 0.2101), (0.404, 0.594, 0.2101)], [], [(2, 1, 76), (76, 1, 0), (76, 0, 77), (2, 76, 75), (75, 74, 73), (2, 75, 73), (2, 73, 72), (2, 72, 71), (2, 71, 70), (2, 70, 3), (3, 70, 69), (3, 69, 4), (4, 69, 68), (4, 68, 5), (5, 68, 67), (6, 5, 67), (7, 6, 67), (8, 7, 67), (8, 67, 66), (9, 8, 66), (10, 9, 66), (10, 66, 65), (11, 10, 65), (11, 65, 64), (12, 11, 64), (13, 12, 64), (13, 64, 63), (14, 13, 63), (14, 63, 62), (15, 14, 62), (16, 15, 62), (16, 62, 61), (17, 16, 61), (18, 17, 61), (18, 61, 60), (19, 18, 60), (39, 38, 37), (20, 19, 60), (39, 37, 36), (20, 60, 59), (21, 20, 59), (39, 36, 35), (39, 35, 34), (22, 21, 59), (39, 34, 33), (39, 33, 32), (23, 22, 59), (39, 32, 31), (23, 59, 58), (24, 23, 58), (39, 31, 30), (39, 30, 29), (25, 24, 58), (39, 29, 28), (39, 28, 27), (26, 25, 58), (39, 27, 26), (39, 26, 58), (39, 58, 57), (39, 57, 56), (39, 56, 55), (40, 39, 55), (41, 40, 55), (41, 55, 54), (42, 41, 54), (43, 42, 54), (44, 43, 54), (44, 54, 53), (45, 44, 53), (46, 45, 53), (46, 53, 52), (47, 46, 52), (48, 47, 52), (49, 48, 52), (49, 52, 51), (50, 49, 51), (80, 154, 79), (154, 78, 79), (154, 155, 78), (80, 153, 154), (153, 151, 152), (80, 151, 153), (80, 150, 151), (80, 149, 150), (80, 148, 149), (80, 81, 148), (81, 147, 148), (81, 82, 147), (82, 146, 147), (82, 83, 146), (83, 145, 146), (84, 145, 83), (85, 145, 84), (86, 145, 85), (86, 144, 145), (87, 144, 86), (88, 144, 87), (88, 143, 144), (89, 143, 88), (89, 142, 143), (90, 142, 89), (91, 142, 90), (91, 141, 142), (92, 141, 91), (92, 140, 141), (93, 140, 92), (94, 140, 93), (94, 139, 140), (95, 139, 94), (96, 139, 95), (96, 138, 139), (97, 138, 96), (117, 115, 116), (98, 138, 97), (117, 114, 115), (98, 137, 138), (99, 137, 98), (117, 113, 114), (117, 112, 113), (100, 137, 99), (117, 111, 112), (117, 110, 111), (101, 137, 100), (117, 109, 110), (101, 136, 137), (102, 136, 101), (117, 108, 109), (117, 107, 108), (103, 136, 102), (117, 106, 107), (117, 105, 106), (104, 136, 103), (117, 104, 105), (117, 136, 104), (117, 135, 136), (117, 134, 135), (117, 133, 134), (118, 133, 117), (119, 133, 118), (119, 132, 133), (120, 132, 119), (121, 132, 120), (122, 132, 121), (122, 131, 132), (123, 131, 122), (124, 131, 123), (124, 130, 131), (125, 130, 124), (126, 130, 125), (127, 130, 126), (127, 129, 130), (128, 129, 127), (11, 12, 90, 89), (12, 13, 91, 90), (63, 64, 142, 141), (13, 14, 92, 91), (62, 63, 141, 140), (14, 15, 93, 92), (15, 16, 94, 93), (61, 62, 140, 139), (16, 17, 95, 94), (17, 18, 96, 95), (60, 61, 139, 138), (18, 19, 97, 96), (38, 39, 117, 116), (37, 38, 116, 115), (19, 20, 98, 97), (36, 37, 115, 114), (59, 60, 138, 137), (20, 21, 99, 98), (35, 36, 114, 113), (34, 35, 113, 112), (21, 22, 100, 99), (33, 34, 112, 111), (32, 33, 111, 110), (22, 23, 101, 100), (31, 32, 110, 109), (58, 59, 137, 136), (23, 24, 102, 101), (30, 31, 109, 108), (29, 30, 108, 107), (24, 25, 103, 102), (28, 29, 107, 106), (27, 28, 106, 105), (25, 26, 104, 103), (26, 27, 105, 104), (57, 58, 136, 135), (56, 57, 135, 134), (55, 56, 134, 133), (39, 40, 118, 117), (40, 41, 119, 118), (54, 55, 133, 132), (41, 42, 120, 119), (42, 43, 121, 120), (43, 44, 122, 121), (53, 54, 132, 131), (44, 45, 123, 122), (45, 46, 124, 123), (52, 53, 131, 130), (46, 47, 125, 124), (47, 48, 126, 125), (48, 49, 127, 126), (51, 52, 130, 129), (49, 50, 128, 127), (50, 51, 129, 128), (1, 2, 80, 79), (0, 1, 79, 78), (76, 77, 155, 154), (77, 0, 78, 155), (75, 76, 154, 153), (74, 75, 153, 152), (73, 74, 152, 151), (72, 73, 151, 150), (71, 72, 150, 149), (70, 71, 149, 148), (2, 3, 81, 80), (69, 70, 148, 147), (3, 4, 82, 81), (68, 69, 147, 146), (4, 5, 83, 82), (67, 68, 146, 145), (5, 6, 84, 83), (6, 7, 85, 84), (7, 8, 86, 85), (66, 67, 145, 144), (8, 9, 87, 86), (9, 10, 88, 87), (65, 66, 144, 143), (10, 11, 89, 88), (64, 65, 143, 142)])
me_curve_001.use_remesh_fix_poles = True
me_curve_001.use_remesh_preserve_attributes = False
me_curve_001.use_mirror_vertex_groups = False
me_curve_001.update()
me_curve_002 = bpy.data.meshes.new('Curve.002')
me_curve_002.from_pydata([(1.176, 0.691, 0.0), (1.134, 0.691, 0.0), (0.789, 0.269, 0.0), (0.789, 0.224, 0.0), (1.078, 0.224, 0.0), (1.078, 0.0, 0.0), (1.176, 0.0, 0.0), (1.176, 0.224, 0.0), (1.249, 0.224, 0.0), (1.249, 0.312, 0.0), (1.176, 0.312, 0.0), (1.076, 0.506, 0.0), (1.078, 0.506, 0.0), (1.078, 0.312, 0.0), (0.92, 0.312, 0.0), (1.176, 0.691, 0.2101), (1.134, 0.691, 0.2101), (0.789, 0.269, 0.2101), (0.789, 0.224, 0.2101), (1.078, 0.224, 0.2101), (1.078, 0.0, 0.2101), (1.176, 0.0, 0.2101), (1.176, 0.224, 0.2101), (1.249, 0.224, 0.2101), (1.249, 0.312, 0.2101), (1.176, 0.312, 0.2101), (1.076, 0.506, 0.2101), (1.078, 0.506, 0.2101), (1.078, 0.312, 0.2101), (0.92, 0.312, 0.2101)], [], [(2, 1, 0), (2, 0, 11), (11, 0, 12), (12, 0, 10), (2, 11, 14), (13, 12, 10), (2, 14, 13), (2, 13, 10), (2, 10, 9), (2, 9, 8), (3, 2, 8), (4, 3, 8), (5, 4, 7), (7, 4, 8), (5, 7, 6), (17, 15, 16), (17, 26, 15), (26, 27, 15), (27, 25, 15), (17, 29, 26), (28, 25, 27), (17, 28, 29), (17, 25, 28), (17, 24, 25), (17, 23, 24), (18, 23, 17), (19, 23, 18), (20, 22, 19), (22, 23, 19), (20, 21, 22), (1, 2, 17, 16), (0, 1, 16, 15), (11, 12, 27, 26), (10, 0, 15, 25), (14, 11, 26, 29), (12, 13, 28, 27), (13, 14, 29, 28), (9, 10, 25, 24), (8, 9, 24, 23), (2, 3, 18, 17), (3, 4, 19, 18), (4, 5, 20, 19), (7, 8, 23, 22), (5, 6, 21, 20), (6, 7, 22, 21)])
me_curve_002.use_remesh_fix_poles = True
me_curve_002.use_remesh_preserve_attributes = False
me_curve_002.use_mirror_vertex_groups = False
me_curve_002.update()
me_curve_003 = bpy.data.meshes.new('Curve.003')
me_curve_003.from_pydata([(1.637, 0.569, 0.0), (1.648, 0.574, 0.0), (1.659, 0.5784, 0.0), (1.67, 0.5824, 0.0), (1.68, 0.5859, 0.0), (1.689, 0.5888, 0.0), (1.699, 0.5914, 0.0), (1.708, 0.5935, 0.0), (1.717, 0.5951, 0.0), (1.726, 0.5964, 0.0), (1.735, 0.5973, 0.0), (1.744, 0.5978, 0.0), (1.753, 0.598, 0.0), (1.77, 0.5972, 0.0), (1.787, 0.5948, 0.0), (1.802, 0.5909, 0.0), (1.816, 0.5856, 0.0), (1.828, 0.5788, 0.0), (1.839, 0.5706, 0.0), (1.848, 0.5612, 0.0), (1.856, 0.5504, 0.0), (1.863, 0.5385, 0.0), (1.867, 0.5254, 0.0), (1.87, 0.5112, 0.0), (1.871, 0.496, 0.0), (1.87, 0.481, 0.0), (1.867, 0.4671, 0.0), (1.863, 0.4544, 0.0), (1.856, 0.4428, 0.0), (1.848, 0.4324, 0.0), (1.837, 0.4233, 0.0), (1.825, 0.4154, 0.0), (1.811, 0.4089, 0.0), (1.795, 0.4038, 0.0), (1.777, 0.4, 0.0), (1.758, 0.3978, 0.0), (1.736, 0.397, 0.0), (1.736, 0.307, 0.0), (1.759, 0.3071, 0.0), (1.78, 0.3049, 0.0), (1.8, 0.3007, 0.0), (1.817, 0.2946, 0.0), (1.832, 0.2866, 0.0), (1.845, 0.277, 0.0), (1.857, 0.2659, 0.0), (1.866, 0.2534, 0.0), (1.873, 0.2398, 0.0), (1.878, 0.2251, 0.0), (1.881, 0.2094, 0.0), (1.882, 0.193, 0.0), (1.881, 0.177, 0.0), (1.879, 0.162, 0.0), (1.874, 0.1481, 0.0), (1.868, 0.1354, 0.0), (1.861, 0.1239, 0.0), (1.852, 0.1138, 0.0), (1.842, 0.1049, 0.0), (1.83, 0.09759, 0.0), (1.817, 0.09175, 0.0), (1.803, 0.08749, 0.0), (1.788, 0.08488, 0.0), (1.772, 0.084, 0.0), (1.759, 0.08435, 0.0), (1.747, 0.08542, 0.0), (1.734, 0.0872, 0.0), (1.722, 0.0897, 0.0), (1.709, 0.09293, 0.0), (1.697, 0.09688, 0.0), (1.684, 0.1016, 0.0), (1.671, 0.107, 0.0), (1.659, 0.1131, 0.0), (1.646, 0.12, 0.0), (1.633, 0.1276, 0.0), (1.62, 0.136, 0.0), (1.62, 0.03, 0.0), (1.632, 0.02398, 0.0), (1.644, 0.01843, 0.0), (1.657, 0.01336, 0.0), (1.669, 0.008778, 0.0), (1.681, 0.004696, 0.0), (1.693, 0.001125, 0.0), (1.705, -0.001925, 0.0), (1.717, -0.004444, 0.0), (1.729, -0.006422, 0.0), (1.741, -0.007847, 0.0), (1.753, -0.00871, 0.0), (1.765, -0.009, 0.0), (1.796, -0.007257, 0.0), (1.825, -0.002139, 0.0), (1.852, 0.006187, 0.0), (1.877, 0.01756, 0.0), (1.899, 0.0318, 0.0), (1.92, 0.04875, 0.0), (1.937, 0.06824, 0.0), (1.952, 0.09011, 0.0), (1.964, 0.1142, 0.0), (1.973, 0.1403, 0.0), (1.978, 0.1683, 0.0), (1.98, 0.198, 0.0), (1.979, 0.2155, 0.0), (1.977, 0.2328, 0.0), (1.974, 0.2499, 0.0), (1.97, 0.2664, 0.0), (1.964, 0.2823, 0.0), (1.957, 0.2974, 0.0), (1.948, 0.3114, 0.0), (1.938, 0.3242, 0.0), (1.926, 0.3357, 0.0), (1.913, 0.3456, 0.0), (1.898, 0.3537, 0.0), (1.882, 0.36, 0.0), (1.897, 0.3687, 0.0), (1.91, 0.3779, 0.0), (1.922, 0.3876, 0.0), (1.932, 0.3979, 0.0), (1.941, 0.4089, 0.0), (1.949, 0.4208, 0.0), (1.955, 0.4335, 0.0), (1.96, 0.4471, 0.0), (1.964, 0.4618, 0.0), (1.967, 0.4776, 0.0), (1.968, 0.4947, 0.0), (1.969, 0.513, 0.0), (1.967, 0.5392, 0.0), (1.963, 0.5637, 0.0), (1.955, 0.5864, 0.0), (1.944, 0.6071, 0.0), (1.93, 0.6259, 0.0), (1.914, 0.6425, 0.0), (1.896, 0.6569, 0.0), (1.874, 0.6689, 0.0), (1.851, 0.6784, 0.0), (1.825, 0.6853, 0.0), (1.798, 0.6896, 0.0), (1.768, 0.691, 0.0), (1.755, 0.6908, 0.0), (1.743, 0.6902, 0.0), (1.732, 0.6893, 0.0), (1.72, 0.6879, 0.0), (1.709, 0.6862, 0.0), (1.699, 0.684, 0.0), (1.688, 0.6814, 0.0), (1.678, 0.6784, 0.0), (1.668, 0.675, 0.0), (1.657, 0.6711, 0.0), (1.647, 0.6668, 0.0), (1.637, 0.662, 0.0), (1.637, 0.569, 0.2101), (1.648, 0.574, 0.2101), (1.659, 0.5784, 0.2101), (1.67, 0.5824, 0.2101), (1.68, 0.5859, 0.2101), (1.689, 0.5888, 0.2101), (1.699, 0.5914, 0.2101), (1.708, 0.5935, 0.2101), (1.717, 0.5951, 0.2101), (1.726, 0.5964, 0.2101), (1.735, 0.5973, 0.2101), (1.744, 0.5978, 0.2101), (1.753, 0.598, 0.2101), (1.77, 0.5972, 0.2101), (1.787, 0.5948, 0.2101), (1.802, 0.5909, 0.2101), (1.816, 0.5856, 0.2101), (1.828, 0.5788, 0.2101), (1.839, 0.5706, 0.2101), (1.848, 0.5612, 0.2101), (1.856, 0.5504, 0.2101), (1.863, 0.5385, 0.2101), (1.867, 0.5254, 0.2101), (1.87, 0.5112, 0.2101), (1.871, 0.496, 0.2101), (1.87, 0.481, 0.2101), (1.867, 0.4671, 0.2101), (1.863, 0.4544, 0.2101), (1.856, 0.4428, 0.2101), (1.848, 0.4324, 0.2101), (1.837, 0.4233, 0.2101), (1.825, 0.4154, 0.2101), (1.811, 0.4089, 0.2101), (1.795, 0.4038, 0.2101), (1.777, 0.4, 0.2101), (1.758, 0.3978, 0.2101), (1.736, 0.397, 0.2101), (1.736, 0.307, 0.2101), (1.759, 0.3071, 0.2101), (1.78, 0.3049, 0.2101), (1.8, 0.3007, 0.2101), (1.817, 0.2946, 0.2101), (1.832, 0.2866, 0.2101), (1.845, 0.277, 0.2101), (1.857, 0.2659, 0.2101), (1.866, 0.2534, 0.2101), (1.873, 0.2398, 0.2101), (1.878, 0.2251, 0.2101), (1.881, 0.2094, 0.2101), (1.882, 0.193, 0.2101), (1.881, 0.177, 0.2101), (1.879, 0.162, 0.2101), (1.874, 0.1481, 0.2101), (1.868, 0.1354, 0.2101), (1.861, 0.1239, 0.2101), (1.852, 0.1138, 0.2101), (1.842, 0.1049, 0.2101), (1.83, 0.09759, 0.2101), (1.817, 0.09175, 0.2101), (1.803, 0.08749, 0.2101), (1.788, 0.08488, 0.2101), (1.772, 0.084, 0.2101), (1.759, 0.08435, 0.2101), (1.747, 0.08542, 0.2101), (1.734, 0.0872, 0.2101), (1.722, 0.0897, 0.2101), (1.709, 0.09293, 0.2101), (1.697, 0.09688, 0.2101), (1.684, 0.1016, 0.2101), (1.671, 0.107, 0.2101), (1.659, 0.1131, 0.2101), (1.646, 0.12, 0.2101), (1.633, 0.1276, 0.2101), (1.62, 0.136, 0.2101), (1.62, 0.03, 0.2101), (1.632, 0.02398, 0.2101), (1.644, 0.01843, 0.2101), (1.657, 0.01336, 0.2101), (1.669, 0.008778, 0.2101), (1.681, 0.004696, 0.2101), (1.693, 0.001125, 0.2101), (1.705, -0.001925, 0.2101), (1.717, -0.004444, 0.2101), (1.729, -0.006422, 0.2101), (1.741, -0.007847, 0.2101), (1.753, -0.00871, 0.2101), (1.765, -0.009, 0.2101), (1.796, -0.007257, 0.2101), (1.825, -0.002139, 0.2101), (1.852, 0.006187, 0.2101), (1.877, 0.01756, 0.2101), (1.899, 0.0318, 0.2101), (1.92, 0.04875, 0.2101), (1.937, 0.06824, 0.2101), (1.952, 0.09011, 0.2101), (1.964, 0.1142, 0.2101), (1.973, 0.1403, 0.2101), (1.978, 0.1683, 0.2101), (1.98, 0.198, 0.2101), (1.979, 0.2155, 0.2101), (1.977, 0.2328, 0.2101), (1.974, 0.2499, 0.2101), (1.97, 0.2664, 0.2101), (1.964, 0.2823, 0.2101), (1.957, 0.2974, 0.2101), (1.948, 0.3114, 0.2101), (1.938, 0.3242, 0.2101), (1.926, 0.3357, 0.2101), (1.913, 0.3456, 0.2101), (1.898, 0.3537, 0.2101), (1.882, 0.36, 0.2101), (1.897, 0.3687, 0.2101), (1.91, 0.3779, 0.2101), (1.922, 0.3876, 0.2101), (1.932, 0.3979, 0.2101), (1.941, 0.4089, 0.2101), (1.949, 0.4208, 0.2101), (1.955, 0.4335, 0.2101), (1.96, 0.4471, 0.2101), (1.964, 0.4618, 0.2101), (1.967, 0.4776, 0.2101), (1.968, 0.4947, 0.2101), (1.969, 0.513, 0.2101), (1.967, 0.5392, 0.2101), (1.963, 0.5637, 0.2101), (1.955, 0.5864, 0.2101), (1.944, 0.6071, 0.2101), (1.93, 0.6259, 0.2101), (1.914, 0.6425, 0.2101), (1.896, 0.6569, 0.2101), (1.874, 0.6689, 0.2101), (1.851, 0.6784, 0.2101), (1.825, 0.6853, 0.2101), (1.798, 0.6896, 0.2101), (1.768, 0.691, 0.2101), (1.755, 0.6908, 0.2101), (1.743, 0.6902, 0.2101), (1.732, 0.6893, 0.2101), (1.72, 0.6879, 0.2101), (1.709, 0.6862, 0.2101), (1.699, 0.684, 0.2101), (1.688, 0.6814, 0.2101), (1.678, 0.6784, 0.2101), (1.668, 0.675, 0.2101), (1.657, 0.6711, 0.2101), (1.647, 0.6668, 0.2101), (1.637, 0.662, 0.2101)], [], [(135, 134, 133), (136, 135, 133), (137, 136, 133), (137, 133, 132), (138, 137, 132), (139, 138, 132), (140, 139, 132), (140, 132, 131), (141, 140, 131), (142, 141, 131), (143, 142, 131), (143, 131, 130), (144, 143, 130), (145, 144, 130), (145, 130, 129), (146, 145, 129), (0, 146, 1), (1, 146, 2), (2, 146, 3), (3, 146, 4), (4, 146, 129), (4, 129, 5), (5, 129, 6), (6, 129, 128), (6, 128, 7), (7, 128, 8), (8, 128, 127), (8, 127, 9), (9, 127, 10), (10, 127, 11), (11, 127, 126), (11, 126, 12), (12, 126, 13), (13, 126, 125), (14, 13, 125), (15, 14, 125), (16, 15, 125), (16, 125, 124), (17, 16, 124), (18, 17, 124), (19, 18, 124), (19, 124, 123), (20, 19, 123), (21, 20, 123), (21, 123, 122), (22, 21, 122), (23, 22, 122), (23, 122, 121), (24, 23, 121), (25, 24, 121), (25, 121, 120), (26, 25, 120), (26, 120, 119), (27, 26, 119), (27, 119, 118), (28, 27, 118), (28, 118, 117), (29, 28, 117), (29, 117, 116), (30, 29, 116), (31, 30, 116), (31, 116, 115), (32, 31, 115), (32, 115, 114), (33, 32, 114), (34, 33, 114), (35, 34, 114), (35, 114, 113), (36, 35, 113), (37, 36, 113), (37, 113, 112), (37, 112, 111), (37, 111, 110), (37, 110, 109), (37, 109, 108), (37, 108, 107), (37, 107, 106), (37, 106, 105), (37, 105, 38), (38, 105, 104), (39, 38, 104), (40, 39, 104), (41, 40, 104), (41, 104, 103), (42, 41, 103), (43, 42, 103), (43, 103, 102), (44, 43, 102), (44, 102, 101), (45, 44, 101), (46, 45, 101), (46, 101, 100), (47, 46, 100), (47, 100, 99), (48, 47, 99), (48, 99, 98), (49, 48, 98), (49, 98, 97), (50, 49, 97), (51, 50, 97), (51, 97, 96), (52, 51, 96), (53, 52, 96), (53, 96, 95), (74, 73, 72), (54, 53, 95), (74, 72, 71), (55, 54, 95), (74, 71, 70), (55, 95, 94), (56, 55, 94), (74, 70, 69), (74, 69, 68), (57, 56, 94), (74, 68, 67), (58, 57, 94), (74, 67, 66), (74, 66, 65), (59, 58, 94), (59, 94, 93), (74, 65, 64), (60, 59, 93), (74, 64, 63), (74, 63, 62), (61, 60, 93), (74, 62, 61), (74, 61, 93), (74, 93, 92), (74, 92, 91), (74, 91, 90), (75, 74, 90), (76, 75, 90), (77, 76, 90), (77, 90, 89), (78, 77, 89), (79, 78, 89), (79, 89, 88), (80, 79, 88), (81, 80, 88), (82, 81, 88), (82, 88, 87), (83, 82, 87), (84, 83, 87), (84, 87, 86), (85, 84, 86), (282, 280, 281), (283, 280, 282), (284, 280, 283), (284, 279, 280), (285, 279, 284), (286, 279, 285), (287, 279, 286), (287, 278, 279), (288, 278, 287), (289, 278, 288), (290, 278, 289), (290, 277, 278), (291, 277, 290), (292, 277, 291), (292, 276, 277), (293, 276, 292), (147, 148, 293), (148, 149, 293), (149, 150, 293), (150, 151, 293), (151, 276, 293), (151, 152, 276), (152, 153, 276), (153, 275, 276), (153, 154, 275), (154, 155, 275), (155, 274, 275), (155, 156, 274), (156, 157, 274), (157, 158, 274), (158, 273, 274), (158, 159, 273), (159, 160, 273), (160, 272, 273), (161, 272, 160), (162, 272, 161), (163, 272, 162), (163, 271, 272), (164, 271, 163), (165, 271, 164), (166, 271, 165), (166, 270, 271), (167, 270, 166), (168, 270, 167), (168, 269, 270), (169, 269, 168), (170, 269, 169), (170, 268, 269), (171, 268, 170), (172, 268, 171), (172, 267, 268), (173, 267, 172), (173, 266, 267), (174, 266, 173), (174, 265, 266), (175, 265, 174), (175, 264, 265), (176, 264, 175), (176, 263, 264), (177, 263, 176), (178, 263, 177), (178, 262, 263), (179, 262, 178), (179, 261, 262), (180, 261, 179), (181, 261, 180), (182, 261, 181), (182, 260, 261), (183, 260, 182), (184, 260, 183), (184, 259, 260), (184, 258, 259), (184, 257, 258), (184, 256, 257), (184, 255, 256), (184, 254, 255), (184, 253, 254), (184, 252, 253), (184, 185, 252), (185, 251, 252), (186, 251, 185), (187, 251, 186), (188, 251, 187), (188, 250, 251), (189, 250, 188), (190, 250, 189), (190, 249, 250), (191, 249, 190), (191, 248, 249), (192, 248, 191), (193, 248, 192), (193, 247, 248), (194, 247, 193), (194, 246, 247), (195, 246, 194), (195, 245, 246), (196, 245, 195), (196, 244, 245), (197, 244, 196), (198, 244, 197), (198, 243, 244), (199, 243, 198), (200, 243, 199), (200, 242, 243), (221, 219, 220), (201, 242, 200), (221, 218, 219), (202, 242, 201), (221, 217, 218), (202, 241, 242), (203, 241, 202), (221, 216, 217), (221, 215, 216), (204, 241, 203), (221, 214, 215), (205, 241, 204), (221, 213, 214), (221, 212, 213), (206, 241, 205), (206, 240, 241), (221, 211, 212), (207, 240, 206), (221, 210, 211), (221, 209, 210), (208, 240, 207), (221, 208, 209), (221, 240, 208), (221, 239, 240), (221, 238, 239), (221, 237, 238), (222, 237, 221), (223, 237, 222), (224, 237, 223), (224, 236, 237), (225, 236, 224), (226, 236, 225), (226, 235, 236), (227, 235, 226), (228, 235, 227), (229, 235, 228), (229, 234, 235), (230, 234, 229), (231, 234, 230), (231, 233, 234), (232, 233, 231), (40, 41, 188, 187), (103, 104, 251, 250), (41, 42, 189, 188), (42, 43, 190, 189), (102, 103, 250, 249), (43, 44, 191, 190), (101, 102, 249, 248), (44, 45, 192, 191), (45, 46, 193, 192), (100, 101, 248, 247), (46, 47, 194, 193), (99, 100, 247, 246), (47, 48, 195, 194), (98, 99, 246, 245), (48, 49, 196, 195), (97, 98, 245, 244), (49, 50, 197, 196), (50, 51, 198, 197), (96, 97, 244, 243), (51, 52, 199, 198), (52, 53, 200, 199), (134, 135, 282, 281), (95, 96, 243, 242), (133, 134, 281, 280), (73, 74, 221, 220), (135, 136, 283, 282), (72, 73, 220, 219), (136, 137, 284, 283), (53, 54, 201, 200), (132, 133, 280, 279), (71, 72, 219, 218), (137, 138, 285, 284), (54, 55, 202, 201), (138, 139, 286, 285), (70, 71, 218, 217), (139, 140, 287, 286), (94, 95, 242, 241), (55, 56, 203, 202), (131, 132, 279, 278), (140, 141, 288, 287), (69, 70, 217, 216), (141, 142, 289, 288), (68, 69, 216, 215), (142, 143, 290, 289), (56, 57, 204, 203), (130, 131, 278, 277), (67, 68, 215, 214), (143, 144, 291, 290), (57, 58, 205, 204), (144, 145, 292, 291), (66, 67, 214, 213), (129, 130, 277, 276), (65, 66, 213, 212), (145, 146, 293, 292), (58, 59, 206, 205), (146, 0, 147, 293), (0, 1, 148, 147), (93, 94, 241, 240), (1, 2, 149, 148), (64, 65, 212, 211), (59, 60, 207, 206), (2, 3, 150, 149), (3, 4, 151, 150), (63, 64, 211, 210), (62, 63, 210, 209), (4, 5, 152, 151), (60, 61, 208, 207), (5, 6, 153, 152), (61, 62, 209, 208), (128, 129, 276, 275), (6, 7, 154, 153), (92, 93, 240, 239), (7, 8, 155, 154), (91, 92, 239, 238), (90, 91, 238, 237), (127, 128, 275, 274), (74, 75, 222, 221), (8, 9, 156, 155), (75, 76, 223, 222), (9, 10, 157, 156), (76, 77, 224, 223), (10, 11, 158, 157), (89, 90, 237, 236), (126, 127, 274, 273), (77, 78, 225, 224), (11, 12, 159, 158), (78, 79, 226, 225), (12, 13, 160, 159), (88, 89, 236, 235), (125, 126, 273, 272), (79, 80, 227, 226), (13, 14, 161, 160), (80, 81, 228, 227), (14, 15, 162, 161), (81, 82, 229, 228), (15, 16, 163, 162), (87, 88, 235, 234), (124, 125, 272, 271), (82, 83, 230, 229), (16, 17, 164, 163), (83, 84, 231, 230), (17, 18, 165, 164), (18, 19, 166, 165), (86, 87, 234, 233), (84, 85, 232, 231), (85, 86, 233, 232), (123, 124, 271, 270), (19, 20, 167, 166), (20, 21, 168, 167), (122, 123, 270, 269), (21, 22, 169, 168), (22, 23, 170, 169), (121, 122, 269, 268), (23, 24, 171, 170), (24, 25, 172, 171), (120, 121, 268, 267), (25, 26, 173, 172), (119, 120, 267, 266), (26, 27, 174, 173), (118, 119, 266, 265), (27, 28, 175, 174), (117, 118, 265, 264), (28, 29, 176, 175), (116, 117, 264, 263), (29, 30, 177, 176), (30, 31, 178, 177), (115, 116, 263, 262), (31, 32, 179, 178), (114, 115, 262, 261), (32, 33, 180, 179), (33, 34, 181, 180), (34, 35, 182, 181), (113, 114, 261, 260), (35, 36, 183, 182), (36, 37, 184, 183), (112, 113, 260, 259), (111, 112, 259, 258), (110, 111, 258, 257), (109, 110, 257, 256), (108, 109, 256, 255), (107, 108, 255, 254), (106, 107, 254, 253), (105, 106, 253, 252), (37, 38, 185, 184), (104, 105, 252, 251), (38, 39, 186, 185), (39, 40, 187, 186)])
me_curve_003.use_remesh_fix_poles = True
me_curve_003.use_remesh_preserve_attributes = False
me_curve_003.use_mirror_vertex_groups = False
me_curve_003.update()
me_curve_004 = bpy.data.meshes.new('Curve.004')
me_curve_004.from_pydata([(2.8, 0.093, 0.0), (2.539, 0.093, 0.0), (2.575, 0.1365, 0.0), (2.607, 0.1767, 0.0), (2.636, 0.2139, 0.0), (2.662, 0.2486, 0.0), (2.683, 0.2811, 0.0), (2.702, 0.3118, 0.0), (2.717, 0.341, 0.0), (2.73, 0.3691, 0.0), (2.739, 0.3965, 0.0), (2.746, 0.4235, 0.0), (2.75, 0.4506, 0.0), (2.751, 0.478, 0.0), (2.749, 0.5087, 0.0), (2.744, 0.5375, 0.0), (2.736, 0.5644, 0.0), (2.724, 0.5892, 0.0), (2.71, 0.6117, 0.0), (2.693, 0.6318, 0.0), (2.674, 0.6492, 0.0), (2.652, 0.6638, 0.0), (2.627, 0.6754, 0.0), (2.601, 0.684, 0.0), (2.573, 0.6892, 0.0), (2.543, 0.691, 0.0), (2.529, 0.6906, 0.0), (2.516, 0.6892, 0.0), (2.502, 0.687, 0.0), (2.489, 0.6839, 0.0), (2.476, 0.6799, 0.0), (2.462, 0.675, 0.0), (2.449, 0.6692, 0.0), (2.436, 0.6624, 0.0), (2.423, 0.6547, 0.0), (2.409, 0.6461, 0.0), (2.396, 0.6365, 0.0), (2.382, 0.626, 0.0), (2.382, 0.503, 0.0), (2.396, 0.5195, 0.0), (2.409, 0.5341, 0.0), (2.422, 0.5469, 0.0), (2.435, 0.558, 0.0), (2.448, 0.5674, 0.0), (2.461, 0.5753, 0.0), (2.474, 0.5817, 0.0), (2.487, 0.5867, 0.0), (2.499, 0.5905, 0.0), (2.511, 0.593, 0.0), (2.524, 0.5945, 0.0), (2.536, 0.595, 0.0), (2.552, 0.5939, 0.0), (2.568, 0.5907, 0.0), (2.583, 0.5855, 0.0), (2.596, 0.5785, 0.0), (2.609, 0.5696, 0.0), (2.62, 0.5591, 0.0), (2.629, 0.547, 0.0), (2.638, 0.5335, 0.0), (2.644, 0.5186, 0.0), (2.649, 0.5025, 0.0), (2.652, 0.4853, 0.0), (2.653, 0.467, 0.0), (2.653, 0.4532, 0.0), (2.652, 0.4402, 0.0), (2.65, 0.4279, 0.0), (2.648, 0.416, 0.0), (2.645, 0.4045, 0.0), (2.641, 0.3933, 0.0), (2.637, 0.382, 0.0), (2.632, 0.3706, 0.0), (2.626, 0.359, 0.0), (2.62, 0.347, 0.0), (2.613, 0.3343, 0.0), (2.605, 0.321, 0.0), (2.59, 0.2958, 0.0), (2.573, 0.2697, 0.0), (2.554, 0.243, 0.0), (2.534, 0.2158, 0.0), (2.514, 0.1884, 0.0), (2.493, 0.161, 0.0), (2.471, 0.1337, 0.0), (2.45, 0.1069, 0.0), (2.429, 0.08053, 0.0), (2.408, 0.05498, 0.0), (2.387, 0.0304, 0.0), (2.368, 0.007, 0.0), (2.368, 0.0, 0.0), (2.8, 0.0, 0.0), (2.8, 0.093, 0.2101), (2.539, 0.093, 0.2101), (2.575, 0.1365, 0.2101), (2.607, 0.1767, 0.2101), (2.636, 0.2139, 0.2101), (2.662, 0.2486, 0.2101), (2.683, 0.2811, 0.2101), (2.702, 0.3118, 0.2101), (2.717, 0.341, 0.2101), (2.73, 0.3691, 0.2101), (2.739, 0.3965, 0.2101), (2.746, 0.4235, 0.2101), (2.75, 0.4506, 0.2101), (2.751, 0.478, 0.2101), (2.749, 0.5087, 0.2101), (2.744, 0.5375, 0.2101), (2.736, 0.5644, 0.2101), (2.724, 0.5892, 0.2101), (2.71, 0.6117, 0.2101), (2.693, 0.6318, 0.2101), (2.674, 0.6492, 0.2101), (2.652, 0.6638, 0.2101), (2.627, 0.6754, 0.2101), (2.601, 0.684, 0.2101), (2.573, 0.6892, 0.2101), (2.543, 0.691, 0.2101), (2.529, 0.6906, 0.2101), (2.516, 0.6892, 0.2101), (2.502, 0.687, 0.2101), (2.489, 0.6839, 0.2101), (2.476, 0.6799, 0.2101), (2.462, 0.675, 0.2101), (2.449, 0.6692, 0.2101), (2.436, 0.6624, 0.2101), (2.423, 0.6547, 0.2101), (2.409, 0.6461, 0.2101), (2.396, 0.6365, 0.2101), (2.382, 0.626, 0.2101), (2.382, 0.503, 0.2101), (2.396, 0.5195, 0.2101), (2.409, 0.5341, 0.2101), (2.422, 0.5469, 0.2101), (2.435, 0.558, 0.2101), (2.448, 0.5674, 0.2101), (2.461, 0.5753, 0.2101), (2.474, 0.5817, 0.2101), (2.487, 0.5867, 0.2101), (2.499, 0.5905, 0.2101), (2.511, 0.593, 0.2101), (2.524, 0.5945, 0.2101), (2.536, 0.595, 0.2101), (2.552, 0.5939, 0.2101), (2.568, 0.5907, 0.2101), (2.583, 0.5855, 0.2101), (2.596, 0.5785, 0.2101), (2.609, 0.5696, 0.2101), (2.62, 0.5591, 0.2101), (2.629, 0.547, 0.2101), (2.638, 0.5335, 0.2101), (2.644, 0.5186, 0.2101), (2.649, 0.5025, 0.2101), (2.652, 0.4853, 0.2101), (2.653, 0.467, 0.2101), (2.653, 0.4532, 0.2101), (2.652, 0.4402, 0.2101), (2.65, 0.4279, 0.2101), (2.648, 0.416, 0.2101), (2.645, 0.4045, 0.2101), (2.641, 0.3933, 0.2101), (2.637, 0.382, 0.2101), (2.632, 0.3706, 0.2101), (2.626, 0.359, 0.2101), (2.62, 0.347, 0.2101), (2.613, 0.3343, 0.2101), (2.605, 0.321, 0.2101), (2.59, 0.2958, 0.2101), (2.573, 0.2697, 0.2101), (2.554, 0.243, 0.2101), (2.534, 0.2158, 0.2101), (2.514, 0.1884, 0.2101), (2.493, 0.161, 0.2101), (2.471, 0.1337, 0.2101), (2.45, 0.1069, 0.2101), (2.429, 0.08053, 0.2101), (2.408, 0.05498, 0.2101), (2.387, 0.0304, 0.2101), (2.368, 0.007, 0.2101), (2.368, 0.0, 0.2101), (2.8, 0.0, 0.2101)], [], [(26, 25, 24), (27, 26, 24), (28, 27, 24), (28, 24, 23), (29, 28, 23), (29, 23, 22), (30, 29, 22), (31, 30, 22), (31, 22, 21), (32, 31, 21), (33, 32, 21), (33, 21, 20), (34, 33, 20), (35, 34, 20), (35, 20, 19), (36, 35, 19), (37, 36, 19), (37, 19, 18), (38, 37, 39), (39, 37, 40), (40, 37, 41), (41, 37, 42), (42, 37, 43), (43, 37, 44), (44, 37, 45), (45, 37, 46), (46, 37, 47), (47, 37, 48), (48, 37, 49), (49, 37, 18), (49, 18, 50), (50, 18, 17), (51, 50, 17), (52, 51, 17), (53, 52, 17), (53, 17, 16), (54, 53, 16), (55, 54, 16), (56, 55, 16), (56, 16, 15), (57, 56, 15), (58, 57, 15), (58, 15, 14), (59, 58, 14), (60, 59, 14), (60, 14, 13), (61, 60, 13), (62, 61, 13), (62, 13, 12), (63, 62, 12), (64, 63, 12), (64, 12, 11), (65, 64, 11), (66, 65, 11), (66, 11, 10), (67, 66, 10), (68, 67, 10), (68, 10, 9), (69, 68, 9), (70, 69, 9), (71, 70, 9), (71, 9, 8), (72, 71, 8), (73, 72, 8), (73, 8, 7), (74, 73, 7), (75, 74, 7), (75, 7, 6), (76, 75, 6), (76, 6, 5), (77, 76, 5), (77, 5, 4), (78, 77, 4), (79, 78, 4), (79, 4, 3), (80, 79, 3), (80, 3, 2), (81, 80, 2), (81, 2, 1), (82, 81, 1), (83, 82, 1), (83, 1, 0), (83, 0, 88), (84, 83, 88), (85, 84, 88), (86, 85, 88), (87, 86, 88), (115, 113, 114), (116, 113, 115), (117, 113, 116), (117, 112, 113), (118, 112, 117), (118, 111, 112), (119, 111, 118), (120, 111, 119), (120, 110, 111), (121, 110, 120), (122, 110, 121), (122, 109, 110), (123, 109, 122), (124, 109, 123), (124, 108, 109), (125, 108, 124), (126, 108, 125), (126, 107, 108), (127, 128, 126), (128, 129, 126), (129, 130, 126), (130, 131, 126), (131, 132, 126), (132, 133, 126), (133, 134, 126), (134, 135, 126), (135, 136, 126), (136, 137, 126), (137, 138, 126), (138, 107, 126), (138, 139, 107), (139, 106, 107), (140, 106, 139), (141, 106, 140), (142, 106, 141), (142, 105, 106), (143, 105, 142), (144, 105, 143), (145, 105, 144), (145, 104, 105), (146, 104, 145), (147, 104, 146), (147, 103, 104), (148, 103, 147), (149, 103, 148), (149, 102, 103), (150, 102, 149), (151, 102, 150), (151, 101, 102), (152, 101, 151), (153, 101, 152), (153, 100, 101), (154, 100, 153), (155, 100, 154), (155, 99, 100), (156, 99, 155), (157, 99, 156), (157, 98, 99), (158, 98, 157), (159, 98, 158), (160, 98, 159), (160, 97, 98), (161, 97, 160), (162, 97, 161), (162, 96, 97), (163, 96, 162), (164, 96, 163), (164, 95, 96), (165, 95, 164), (165, 94, 95), (166, 94, 165), (166, 93, 94), (167, 93, 166), (168, 93, 167), (168, 92, 93), (169, 92, 168), (169, 91, 92), (170, 91, 169), (170, 90, 91), (171, 90, 170), (172, 90, 171), (172, 89, 90), (172, 177, 89), (173, 177, 172), (174, 177, 173), (175, 177, 174), (176, 177, 175), (74, 75, 164, 163), (6, 7, 96, 95), (75, 76, 165, 164), (5, 6, 95, 94), (76, 77, 166, 165), (4, 5, 94, 93), (77, 78, 167, 166), (78, 79, 168, 167), (3, 4, 93, 92), (79, 80, 169, 168), (2, 3, 92, 91), (80, 81, 170, 169), (1, 2, 91, 90), (81, 82, 171, 170), (82, 83, 172, 171), (0, 1, 90, 89), (88, 0, 89, 177), (83, 84, 173, 172), (84, 85, 174, 173), (85, 86, 175, 174), (86, 87, 176, 175), (87, 88, 177, 176), (25, 26, 115, 114), (24, 25, 114, 113), (26, 27, 116, 115), (27, 28, 117, 116), (23, 24, 113, 112), (28, 29, 118, 117), (22, 23, 112, 111), (29, 30, 119, 118), (30, 31, 120, 119), (21, 22, 111, 110), (31, 32, 121, 120), (32, 33, 122, 121), (20, 21, 110, 109), (33, 34, 123, 122), (34, 35, 124, 123), (19, 20, 109, 108), (35, 36, 125, 124), (36, 37, 126, 125), (18, 19, 108, 107), (37, 38, 127, 126), (38, 39, 128, 127), (39, 40, 129, 128), (40, 41, 130, 129), (41, 42, 131, 130), (42, 43, 132, 131), (43, 44, 133, 132), (44, 45, 134, 133), (45, 46, 135, 134), (46, 47, 136, 135), (47, 48, 137, 136), (48, 49, 138, 137), (49, 50, 139, 138), (17, 18, 107, 106), (50, 51, 140, 139), (51, 52, 141, 140), (52, 53, 142, 141), (16, 17, 106, 105), (53, 54, 143, 142), (54, 55, 144, 143), (55, 56, 145, 144), (15, 16, 105, 104), (56, 57, 146, 145), (57, 58, 147, 146), (14, 15, 104, 103), (58, 59, 148, 147), (59, 60, 149, 148), (13, 14, 103, 102), (60, 61, 150, 149), (61, 62, 151, 150), (12, 13, 102, 101), (62, 63, 152, 151), (63, 64, 153, 152), (11, 12, 101, 100), (64, 65, 154, 153), (65, 66, 155, 154), (10, 11, 100, 99), (66, 67, 156, 155), (67, 68, 157, 156), (9, 10, 99, 98), (68, 69, 158, 157), (69, 70, 159, 158), (70, 71, 160, 159), (8, 9, 98, 97), (71, 72, 161, 160), (72, 73, 162, 161), (7, 8, 97, 96), (73, 74, 163, 162)])
me_curve_004.use_remesh_fix_poles = True
me_curve_004.use_remesh_preserve_attributes = False
me_curve_004.use_mirror_vertex_groups = False
me_curve_004.update()
me_curve_005 = bpy.data.meshes.new('Curve.005')
me_curve_005.from_pydata([(3.412, 0.682, 0.0), (3.314, 0.682, 0.0), (3.314, 0.0, 0.0), (3.412, 0.0, 0.0), (3.412, 0.682, 0.2101), (3.314, 0.682, 0.2101), (3.314, 0.0, 0.2101), (3.412, 0.0, 0.2101)], [], [(2, 1, 0), (2, 0, 3), (6, 4, 5), (6, 7, 4), (1, 2, 6, 5), (0, 1, 5, 4), (2, 3, 7, 6), (3, 0, 4, 7)])
me_curve_005.use_remesh_fix_poles = True
me_curve_005.use_remesh_preserve_attributes = False
me_curve_005.use_mirror_vertex_groups = False
me_curve_005.update()

# ---- objects
ob_light = bpy.data.objects.new('Light', light_light)
ob_camera = bpy.data.objects.new('Camera', cam_camera)
ob_los = bpy.data.objects.new('Los!', me_curve)
ob_5 = bpy.data.objects.new('5', me_curve_001)
ob_4 = bpy.data.objects.new('4', me_curve_002)
ob_3 = bpy.data.objects.new('3', me_curve_003)
ob_2 = bpy.data.objects.new('2', me_curve_004)
ob_1 = bpy.data.objects.new('1', me_curve_005)

# ---- transforms, parenting, visibility, modifiers, constraints
ob_light.location = (4.076, 1.005, 5.904)
ob_light.rotation_euler = (0.6503, 0.05522, 1.866)
ob_light.lock_rotations_4d = False
ob_light.empty_display_type = 'ARROWS'
ob_light.color = (0.0, 0.0, 0.0, 0.0)
ob_light.lineart.crease_threshold = 0.0
ob_camera.location = (7.359, -6.926, 4.958)
ob_camera.rotation_euler = (1.109, 0.0, 0.8149)
ob_camera.lock_rotations_4d = False
ob_camera.empty_display_type = 'ARROWS'
ob_camera.color = (0.0, 0.0, 0.0, 0.0)
ob_camera.display_type = 'WIRE'
ob_camera.lineart.crease_threshold = 0.0
ob_los.location = (0.0, 0.0, 0.0)
ob_los.lineart.crease_threshold = 0.0
ob_5.location = (0.0, 0.0, 0.0)
ob_5.lineart.crease_threshold = 0.0
ob_4.location = (0.0, 0.0, 0.0)
ob_4.lineart.crease_threshold = 0.0
ob_3.location = (0.0, 0.0, 0.0)
ob_3.lineart.crease_threshold = 0.0
ob_2.location = (0.0, 0.0, 0.0)
ob_2.lineart.crease_threshold = 0.0
ob_1.location = (0.0, 0.0, 0.0)
ob_1.lineart.crease_threshold = 0.0

# ---- collection membership
scene.collection.objects.link(ob_light)
scene.collection.objects.link(ob_camera)
col_numbers.objects.link(ob_los)
col_numbers.objects.link(ob_5)
col_numbers.objects.link(ob_4)
col_numbers.objects.link(ob_3)
col_numbers.objects.link(ob_2)
col_numbers.objects.link(ob_1)

# ---- scene / render settings (as saved in the file)
scene.camera = ob_camera
scene.frame_start = 1; scene.frame_end = 250; scene.frame_set(1)
scene.render.engine = 'BLENDER_EEVEE_NEXT'
scene.cycles.use_denoising = False
scene.cycles.samples = 128
scene.cycles.sampling_pattern = 'TABULATED_SOBOL'
scene.cycles.use_adaptive_sampling = False
scene.cycles.use_light_tree = False
scene.view_settings.view_transform = 'Filmic'
bpy.context.view_layer.update()

